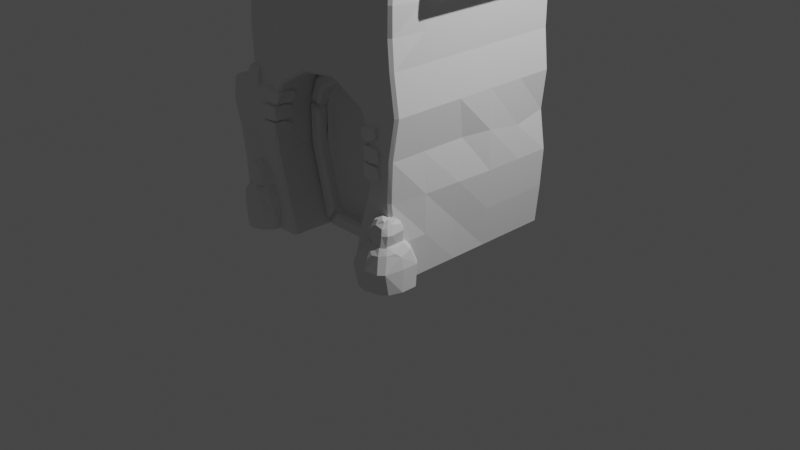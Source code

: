 # Source: castle.blend  (saved by Blender 4.0.36; exported with 4.5.12 LTS)
import bpy
from mathutils import Matrix  # noqa: F401  (used for matrix-valued properties, if any)

bpy.ops.wm.read_factory_settings(use_empty=True)
scene = bpy.context.scene
scene.name = 'Scene'

# ---- collections
col_model = bpy.data.collections.new('model'); scene.collection.children.link(col_model)
col_collection = bpy.data.collections.new('Collection'); scene.collection.children.link(col_collection)

# ---- materials (node trees are filled in below, after node groups)
mat_material = bpy.data.materials.new('Material')
mat_material.alpha_threshold = 0.0
mat_material.use_transparent_shadow = False
mat_material.roughness = 0.5
mat_material.line_color = (0.0, 0.0, 0.0, 1.0)

# ---- material node trees
mat_material.use_nodes = True; mat_material.node_tree.nodes.clear()
_N = mat_material.node_tree.nodes; _L = mat_material.node_tree.links
n0 = _N.new('ShaderNodeOutputMaterial'); n0.name = 'Material Output'; n0.location = (300, 300)
n1 = _N.new('ShaderNodeBsdfPrincipled'); n1.name = 'Principled BSDF'; n1.location = (10, 300)
n1.distribution = 'GGX'
n1.subsurface_method = 'RANDOM_WALK_SKIN'
n1.inputs[3].default_value = 1.45
n1.inputs[27].default_value = (0.0, 0.0, 0.0, 1.0)
n1.inputs[28].default_value = 1.0
_L.new(n1.outputs[0], n0.inputs[0])
n0.is_active_output = True

# ---- world
world_world = bpy.data.worlds.new('World'); scene.world = world_world
world_world.use_nodes = True; world_world.node_tree.nodes.clear()
_N = world_world.node_tree.nodes; _L = world_world.node_tree.links
n0 = _N.new('ShaderNodeOutputWorld'); n0.name = 'World Output'; n0.location = (300, 300)
n1 = _N.new('ShaderNodeBackground'); n1.name = 'Background'; n1.location = (10, 300)
n1.inputs[0].default_value = (0.05088, 0.05088, 0.05088, 1.0)
_L.new(n1.outputs[0], n0.inputs[0])
n0.is_active_output = True
world_world.color = (0.05088, 0.05088, 0.05088)
world_world.use_sun_shadow = False
world_world.sun_shadow_jitter_overblur = 0.0

# ---- cameras
cam_camera = bpy.data.cameras.new('Camera')
cam_camera.clip_end = 100.0
cam_camera.ortho_scale = 7.314

# ---- lights
light_light = bpy.data.lights.new('Light', 'POINT')
light_light.transmission_factor = 0.0
light_light.use_soft_falloff = False
light_light.energy = 1000.0
light_light.shadow_soft_size = 0.1
light_light.shadow_maximum_resolution = 0.006
light_light.use_absolute_resolution = True

# ---- meshes
me_cube = bpy.data.meshes.new('Cube')
me_cube.from_pydata([(1.399, 1.0, 2.0), (1.406, 1.0, 0.0), (1.399, -0.9825, 2.0), (1.406, -0.9996, 0.0), (-0.5566, 1.0, 2.0), (-0.5724, 1.0, 0.0), (-0.5302, -0.9996, 2.0), (-0.5496, -0.9996, 0.0), (-0.5724, -0.5996, 0.0), (1.043, 1.0, 0.0), (0.6434, 1.0, 0.0), (0.2434, 1.0, 0.0), (-0.1566, 1.0, 0.0), (1.443, 1.0, 1.6), (1.399, 1.0, 1.2), (1.465, 1.0, 0.8), (1.443, 1.0, 0.4), (-0.5566, -0.9996, 0.4), (-0.4743, -0.9996, 0.8), (-0.5434, -0.9996, 1.2), (-0.506, -0.9996, 1.6), (1.443, -0.9691, 1.6), (1.399, -0.9996, 1.2), (1.379, -0.9996, 0.8), (1.431, -0.9996, 0.4), (-0.506, 1.0, 1.56), (-0.5566, 1.0, 1.157), (-0.506, 1.0, 0.8), (-0.5566, 1.0, 0.4), (1.043, -0.9996, 2.0), (0.6434, -0.9996, 2.0), (0.2434, -0.9996, 2.0), (-0.1566, -0.9996, 2.0), (1.399, 0.6004, 2.0), (1.399, 0.2004, 2.0), (1.399, -0.1996, 2.0), (1.399, -0.5996, 2.0), (0.01431, -0.9996, 0.0), (0.8763, -0.9996, 0.0), (-0.5566, -0.5996, 2.0), (-0.5566, -0.1996, 2.0), (-0.5566, 0.2004, 2.0), (-0.5566, 0.6004, 2.0), (-0.1566, 1.0, 2.0), (0.2434, 1.0, 2.0), (0.6434, 1.0, 2.0), (1.043, 1.0, 2.0), (1.406, -0.5996, 0.0), (1.406, -0.1996, 0.0), (1.406, 0.2004, 0.0), (1.406, 0.6004, 0.0), (-0.1566, 1.0, 0.4), (0.2434, 1.0, 0.4), (0.6434, 1.0, 0.4), (1.043, 1.0, 0.4), (-0.1566, 1.0, 0.8), (0.2434, 1.0, 0.8), (0.6434, 1.0, 0.8), (1.043, 1.0, 0.8), (-0.1566, 1.0, 1.2), (0.2434, 1.0, 1.2), (0.6434, 1.0, 1.2), (1.043, 1.0, 1.2), (-0.1566, 1.0, 1.6), (0.2434, 1.0, 1.6), (0.6434, 1.0, 1.6), (1.043, 1.0, 1.6), (1.443, 0.6004, 0.4), (1.443, 0.2004, 0.4), (1.411, -0.1996, 0.4), (1.427, -0.5996, 0.4), (1.465, 0.6004, 0.8), (1.465, 0.2004, 0.8), (1.449, -0.1996, 0.8), (1.428, -0.5996, 0.8), (1.434, 0.6004, 1.137), (1.452, 0.2004, 1.2), (1.399, -0.1174, 1.2), (1.399, -0.5996, 1.2), (1.443, 0.6004, 1.6), (1.443, 0.2004, 1.6), (1.443, -0.1996, 1.6), (1.443, -0.5996, 1.6), (-0.5566, -0.5996, 0.4), (-0.5178, -0.5996, 0.8), (-0.5566, -0.5996, 1.157), (-0.506, -0.5996, 1.56), (-0.506, -0.1996, 1.56), (-0.506, 0.2004, 1.56), (-0.506, 0.6004, 1.56), (0.9727, -0.9996, 0.457), (0.6434, -0.7608, 1.775), (1.013, -0.7608, 1.579), (-0.1036, -0.9996, 0.4418), (1.101, -0.9996, 0.8608), (1.13, -0.7608, 1.223), (0.2434, -0.7608, 1.729), (-0.2044, -0.9996, 0.8266), (1.13, -0.9996, 1.223), (-0.1034, -0.7608, 1.524), (-0.2074, -0.9996, 1.253), (1.013, -0.9996, 1.579), (0.6434, -0.9996, 1.775), (0.2434, -0.9996, 1.729), (-0.1034, -0.9996, 1.524), (0.01431, -0.5219, 0.0), (0.2434, -0.5219, 0.0), (0.6434, -0.5219, 0.0), (0.8763, -0.5219, 0.0), (0.9727, -0.5219, 0.457), (-0.1036, -0.5219, 0.4418), (0.9404, -0.5219, 0.884), (-0.04219, -0.5219, 0.8437), (1.13, -0.5219, 1.223), (-0.2074, -0.5219, 1.253), (0.8777, -0.5219, 1.45), (0.6081, -0.5219, 1.593), (0.2958, -0.5219, 1.558), (0.02912, -0.5219, 1.4), (0.9727, -0.7608, 0.457), (1.101, -0.7608, 0.8608), (-0.2074, -0.7608, 1.253), (-0.2044, -0.7608, 0.8266), (-0.1036, -0.7608, 0.4418), (0.01431, -0.7608, 0.0), (0.8763, -0.7608, 0.0), (0.2543, -0.5219, 0.172), (0.1354, -0.5219, 0.172), (0.6329, -0.5219, 0.172), (1.013, -0.5219, 1.579), (0.7499, -0.5219, 0.172), (0.6434, -0.5219, 1.775), (0.2434, -0.5219, 1.729), (-0.1034, -0.5219, 1.524), (0.8211, -0.5219, 0.5096), (0.04912, -0.5219, 0.4952), (1.101, -0.5219, 0.8608), (-0.2044, -0.5219, 0.8266), (0.9646, -0.5219, 1.186), (-0.04478, -0.5219, 1.207), (-0.08331, -0.6019, 0.4277), (0.01702, -0.6019, 0.04465), (-0.1819, -0.6019, 0.8179), (-0.1871, -0.6019, 1.223), (0.03434, -0.6019, 0.4802), (0.1147, -0.6019, 0.1793), (-0.06035, -0.6019, 0.8342), (-0.0617, -0.6019, 1.189), (0.6117, -0.6019, 1.75), (0.2443, -0.6019, 1.707), (-0.08768, -0.6019, 1.506), (-0.1745, -0.6019, 1.276), (0.5882, -0.6019, 1.615), (0.2877, -0.6019, 1.583), (-0.000627, -0.6019, 1.41), (-0.05474, -0.6019, 1.241), (0.9974, -0.5996, 1.568), (0.6565, -0.5996, 1.753), (1.103, -0.5996, 1.248), (0.8913, -0.5996, 1.467), (0.6316, -0.5996, 1.61), (0.9761, -0.5996, 1.21), (0.9526, -0.6019, 0.4603), (0.8719, -0.6019, 0.06088), (1.086, -0.6019, 0.8785), (1.111, -0.6019, 1.198), (0.8422, -0.6019, 0.4956), (0.7745, -0.6019, 0.1905), (0.9589, -0.6019, 0.8891), (0.9837, -0.6019, 1.171), (0.1539, -0.6019, 0.1594), (0.2575, -0.6019, 0.1594), (0.6355, -0.6019, 0.1594), (0.7315, -0.6019, 0.1594), (0.05476, -0.6019, 0.01255), (0.2554, -0.6019, 0.01255), (0.6359, -0.6019, 0.01255), (0.8349, -0.6019, 0.01255), (0.1354, -0.4675, 0.172), (0.2543, -0.4675, 0.172), (0.6329, -0.4675, 0.172), (0.7499, -0.4675, 0.172), (0.8211, -0.4675, 0.5096), (0.6329, -0.4675, 0.423), (0.2543, -0.4675, 0.423), (0.04912, -0.4675, 0.4952), (0.9404, -0.4675, 0.884), (0.6329, -0.4675, 0.8017), (0.2543, -0.4675, 0.8017), (-0.04219, -0.4675, 0.8437), (0.9646, -0.4675, 1.186), (0.6329, -0.4675, 1.18), (0.2543, -0.4675, 1.18), (-0.04478, -0.4675, 1.207), (0.6081, -0.4675, 1.593), (0.2958, -0.4675, 1.558), (0.8777, -0.4675, 1.45), (0.02912, -0.4675, 1.4), (1.399, 1.0, 4.024), (1.364, -0.9996, 4.024), (-0.5566, 1.0, 4.024), (-0.5302, -0.9996, 4.024), (1.043, -0.9996, 4.024), (0.6434, -0.9996, 4.024), (0.2434, -0.9996, 4.024), (-0.1566, -0.9996, 4.024), (1.399, 0.6004, 4.024), (1.399, 0.2004, 4.024), (1.399, -0.1996, 4.024), (1.399, -0.5996, 4.024), (-0.5566, -0.5996, 4.024), (-0.5566, -0.1996, 4.024), (-0.5566, 0.2004, 4.024), (-0.5566, 0.6004, 4.024), (-0.1566, 1.0, 4.024), (0.2434, 1.0, 4.024), (0.6434, 1.0, 4.024), (1.043, 1.0, 4.024), (1.399, 0.113, 5.756), (1.399, -0.1123, 5.756), (-0.5566, 0.113, 5.756), (-0.5302, -0.1123, 5.756), (1.043, -0.1157, 5.756), (0.6434, -0.1157, 5.756), (0.2434, -0.1157, 5.756), (-0.1566, -0.1157, 5.756), (1.399, 0.06793, 5.756), (1.399, 0.0229, 5.756), (1.399, -0.02219, 5.756), (1.399, -0.06722, 5.756), (-0.5566, -0.06722, 5.756), (-0.5566, -0.02219, 5.756), (-0.5566, 0.0229, 5.756), (-0.5566, 0.06793, 5.756), (-0.1566, 0.1164, 5.756), (0.2434, 0.1164, 5.756), (0.6434, 0.1164, 5.756), (1.043, 0.1164, 5.756), (1.043, 0.07159, 5.756), (1.043, 0.02435, 5.756), (1.043, -0.02365, 5.756), (1.043, -0.07089, 5.756), (0.6434, 0.07159, 5.756), (0.6434, 0.02435, 5.756), (0.6434, -0.02365, 5.756), (0.6434, -0.07089, 5.756), (0.2434, 0.07159, 5.756), (0.2434, 0.02435, 5.756), (0.2434, -0.02365, 5.756), (0.2434, -0.07089, 5.756), (-0.1566, 0.07159, 5.756), (-0.1566, 0.02435, 5.756), (-0.1566, -0.02365, 5.756), (-0.1566, -0.07089, 5.756), (-0.1566, 0.2058, 5.427), (-0.1566, 0.3294, 5.107), (-0.1566, 0.4471, 4.799), (-0.1566, 0.5997, 4.507), (-0.1566, 0.7698, 4.252), (-0.5566, 0.7698, 4.252), (-0.5566, 0.5997, 4.507), (-0.5566, 0.4445, 4.799), (-0.5566, 0.3294, 5.108), (-0.5566, 0.2051, 5.427), (1.399, 0.1233, 5.427), (1.399, 0.1978, 5.106), (1.399, 0.2663, 4.795), (1.399, 0.3493, 4.498), (1.399, 0.4604, 4.227), (-0.5566, 0.1233, 5.427), (-0.5566, 0.1978, 5.106), (-0.5566, 0.2663, 4.795), (-0.5566, 0.3493, 4.498), (-0.5566, 0.4604, 4.227), (-0.1566, -0.2051, 5.427), (-0.1566, -0.3287, 5.107), (-0.1566, -0.4464, 4.799), (-0.1566, -0.599, 4.507), (-0.1566, -0.7691, 4.252), (-0.5566, 0.04131, 5.427), (-0.5566, 0.06615, 5.106), (-0.5566, 0.08875, 4.794), (-0.5566, 0.1168, 4.495), (-0.5566, 0.1533, 4.219), (0.2434, -0.2051, 5.427), (0.2434, -0.3287, 5.107), (0.2434, -0.4464, 4.799), (0.2434, -0.599, 4.507), (0.2434, -0.7691, 4.252), (-0.5566, -0.04061, 5.427), (-0.5566, -0.06545, 5.106), (-0.5566, -0.08804, 4.794), (-0.5566, -0.1161, 4.495), (-0.5566, -0.1526, 4.219), (0.6434, -0.2051, 5.427), (0.6434, -0.3287, 5.107), (0.6434, -0.4464, 4.799), (0.6434, -0.599, 4.507), (0.6434, -0.7691, 4.252), (-0.5566, -0.1226, 5.427), (-0.5566, -0.1971, 5.106), (-0.5566, -0.2656, 4.795), (-0.5566, -0.3486, 4.498), (-0.5566, -0.4597, 4.227), (-0.5302, -0.7691, 4.252), (-0.5302, -0.599, 4.507), (-0.5025, -0.4438, 4.799), (-0.5302, -0.3287, 5.108), (-0.5025, -0.2045, 5.427), (1.043, -0.2051, 5.427), (1.043, -0.3287, 5.107), (1.043, -0.4464, 4.799), (1.043, -0.599, 4.507), (1.043, -0.7691, 4.252), (1.399, -0.7691, 4.252), (1.399, -0.599, 4.507), (1.399, -0.4438, 4.799), (1.399, -0.3287, 5.108), (1.399, -0.2044, 5.427), (1.399, -0.1226, 5.427), (1.399, -0.1971, 5.106), (1.399, -0.2656, 4.795), (1.399, -0.3486, 4.498), (1.399, -0.4597, 4.227), (0.6434, 0.2058, 5.427), (0.6434, 0.3294, 5.107), (0.6434, 0.4471, 4.799), (0.6434, 0.5997, 4.507), (0.6434, 0.7698, 4.252), (0.2434, 0.7698, 4.252), (0.2434, 0.5997, 4.507), (0.2434, 0.4471, 4.799), (0.2434, 0.3294, 5.107), (0.2434, 0.2058, 5.427), (1.399, 0.2051, 5.427), (1.399, 0.3294, 5.108), (1.399, 0.4445, 4.799), (1.399, 0.5997, 4.507), (1.399, 0.7698, 4.252), (1.043, 0.7698, 4.252), (1.043, 0.5997, 4.507), (1.043, 0.4471, 4.799), (1.043, 0.3294, 5.107), (1.043, 0.2058, 5.427), (1.399, -0.04061, 5.427), (1.399, -0.06545, 5.106), (1.399, -0.08804, 4.794), (1.399, -0.1161, 4.495), (1.399, -0.1526, 4.219), (1.399, 0.1533, 4.219), (1.399, 0.1168, 4.495), (1.399, 0.08875, 4.794), (1.399, 0.06615, 5.106), (1.399, 0.04131, 5.427), (1.399, 0.6004, 2.567), (1.399, 1.0, 2.567), (-0.5566, 0.2004, 2.567), (-0.5566, 1.0, 2.567), (-0.5566, 0.6004, 2.567), (-0.5566, -0.1996, 2.567), (0.2434, -0.9996, 2.567), (-0.5566, -0.5996, 2.567), (1.043, 1.0, 2.567), (0.6434, -0.9996, 2.567), (0.6434, 1.0, 2.567), (1.043, -0.9996, 2.567), (1.399, -0.9996, 2.567), (1.399, -0.5996, 2.567), (-0.5302, -0.9996, 2.567), (-0.1566, -0.9996, 2.567), (0.2434, 1.0, 2.567), (-0.1566, 1.0, 2.567), (1.399, -0.1996, 2.567), (1.399, 0.2004, 2.567), (1.581, 0.2004, 2.567), (1.879, 0.2004, 3.569), (1.879, 0.6004, 3.569), (1.879, -0.1996, 3.569), (1.879, -0.5996, 3.569), (1.581, 0.6004, 2.567), (1.581, -0.5996, 2.567), (1.581, -0.1996, 2.567), (-1.322, 1.0, 0.3125), (-1.299, 1.0, 0.0), (-1.299, 0.6004, 0.0), (-1.299, 0.2004, 0.0), (-1.299, -0.1996, 0.0), (-1.299, -0.5996, 0.0), (-1.426, 1.0, 1.208), (-1.455, 1.0, 0.928), (-1.365, 1.0, 0.6396), (-1.322, 0.6004, 0.3125), (-1.322, -0.5996, 0.3125), (-1.322, -0.1996, 0.3125), (-1.322, 0.2004, 0.3125), (-1.365, 0.6004, 0.6396), (-1.371, -0.5996, 0.6396), (-1.365, -0.1996, 0.6396), (-1.365, 0.2004, 0.6396), (-1.455, 0.6004, 0.928), (-1.461, -0.5996, 0.928), (-1.455, -0.1996, 0.928), (-1.455, 0.2004, 0.928), (-1.426, 0.6004, 1.208), (-1.427, -0.5996, 1.208), (-1.426, -0.1996, 1.208), (-1.426, 0.2004, 1.208), (-0.7447, -0.5996, 0.0), (-0.9213, -0.5996, 0.0), (-1.124, -0.5996, 0.0), (-0.7331, 0.2004, 1.45), (-0.9603, 0.2004, 1.362), (-1.188, 0.2004, 1.288), (-1.198, -0.5996, 0.9609), (-0.984, -0.5996, 1.007), (-0.7703, -0.5996, 1.073), (-1.188, -0.5996, 1.288), (-0.9606, -0.5996, 1.362), (-0.7333, -0.5996, 1.45), (-0.7331, -0.1996, 1.45), (-0.9603, -0.1996, 1.362), (-1.188, -0.1996, 1.288), (-1.103, -0.5996, 0.3136), (-0.892, -0.5996, 0.3424), (-0.7232, -0.5996, 0.3712), (-0.7407, -0.5996, 0.7495), (-0.9197, -0.5996, 0.699), (-1.145, -0.5996, 0.6485), (-1.102, 1.0, 0.3136), (-0.8919, 1.0, 0.3424), (-0.7231, 1.0, 0.3712), (-1.124, 1.0, 0.0), (-0.9213, 1.0, 0.0), (-0.7447, 1.0, 0.0), (-0.7302, 1.0, 0.7495), (-0.9105, 1.0, 0.699), (-1.137, 1.0, 0.6485), (-1.188, 0.6004, 1.288), (-0.9603, 0.6004, 1.362), (-0.7331, 0.6004, 1.45), (-1.188, 1.0, 1.288), (-0.9603, 1.0, 1.362), (-0.7331, 1.0, 1.45), (-0.7688, 1.0, 1.073), (-0.9811, 1.0, 1.007), (-1.193, 1.0, 0.9604), (-0.5566, 0.6004, 2.932), (-0.5566, 0.6004, 3.296), (-0.5566, 0.6004, 3.66), (1.399, -0.9691, 2.932), (1.374, -0.9996, 3.296), (1.399, -0.9691, 3.66), (-0.1566, -0.9996, 2.932), (-0.1566, -0.9996, 3.296), (-0.1566, -0.9996, 3.66), (-0.1566, 1.0, 2.932), (-0.1566, 1.0, 3.296), (-0.1566, 1.0, 3.66), (1.399, 0.6004, 3.66), (1.399, 0.6004, 3.296), (1.399, 0.6004, 2.932), (1.399, 1.0, 3.66), (1.399, 1.0, 3.296), (1.399, 1.0, 2.932), (-0.5566, 0.2004, 3.66), (-0.5566, 0.2004, 3.296), (-0.5566, 0.2004, 2.932), (-0.5566, 1.0, 3.66), (-0.5566, 1.0, 3.296), (-0.5566, 1.0, 2.932), (-0.5566, -0.1996, 3.66), (-0.5566, -0.1996, 3.296), (-0.5566, -0.1996, 2.932), (0.2434, -0.9996, 3.66), (0.2434, -0.9996, 3.296), (0.2434, -0.9996, 2.932), (-0.5566, -0.5996, 3.66), (-0.5566, -0.5996, 3.296), (-0.5566, -0.5996, 2.932), (1.043, 1.0, 3.66), (1.043, 1.0, 3.296), (1.043, 1.0, 2.932), (0.6434, -0.9996, 3.66), (0.6434, -0.9996, 3.296), (0.6434, -0.9996, 2.932), (0.6434, 1.0, 3.66), (0.6434, 1.0, 3.296), (0.6434, 1.0, 2.932), (1.043, -0.9996, 3.66), (1.043, -0.9996, 3.296), (1.043, -0.9996, 2.932), (1.399, -0.5996, 3.66), (1.399, -0.5996, 3.296), (1.399, -0.5996, 2.932), (-0.5025, -0.9996, 3.66), (-0.5302, -0.9996, 3.296), (-0.5109, -0.9996, 2.985), (0.2434, 1.0, 3.66), (0.2434, 1.0, 3.296), (0.2434, 1.0, 2.932), (1.656, 0.2004, 2.818), (1.73, 0.2004, 3.068), (1.805, 0.2004, 3.318), (1.805, 0.5835, 3.318), (1.73, 0.5669, 3.068), (1.656, 0.6271, 2.818), (1.805, -0.5647, 3.318), (1.73, -0.576, 3.068), (1.656, -0.5405, 2.818), (1.805, -0.1996, 3.318), (1.73, -0.1996, 3.068), (1.656, -0.1996, 2.818), (1.399, 0.6004, 2.284), (1.399, 1.0, 2.284), (-0.5566, 0.2004, 2.284), (-0.5566, 1.0, 2.284), (-0.5566, -0.1996, 2.284), (0.2434, -0.9996, 2.284), (-0.5566, -0.5996, 2.284), (1.043, 1.0, 2.284), (0.6434, -0.9996, 2.284), (0.6434, 1.0, 2.284), (1.043, -0.9996, 2.284), (1.399, -0.5996, 2.284), (-0.5109, -0.9996, 2.284), (0.2434, 1.0, 2.284), (1.399, -0.1996, 2.284), (-0.5566, 0.6004, 2.284), (1.373, -0.9779, 2.284), (-0.1566, -0.9996, 2.284), (-0.1566, 1.0, 2.284), (1.399, 0.2004, 2.284), (1.479, 0.2004, 2.567), (1.479, 0.6004, 2.567), (1.479, -0.1996, 2.567), (1.479, -0.5996, 2.567), (1.611, -0.5996, 3.754), (1.611, -0.1996, 3.754), (1.611, 0.2004, 3.754), (1.611, 0.6004, 3.754), (1.512, 0.6121, 2.881), (1.545, 0.5856, 3.195), (1.578, 0.5929, 3.509), (1.578, -0.5842, 3.509), (1.545, -0.5892, 3.195), (1.512, -0.5736, 2.881)], [], [(104, 32, 6, 20), (89, 42, 4, 25), (82, 36, 2, 21), (66, 46, 0, 13), (9, 54, 16, 1), (54, 58, 15, 16), (58, 62, 14, 15), (62, 66, 13, 14), (5, 28, 51, 12), (12, 51, 52, 11), (11, 52, 53, 10), (10, 53, 54, 9), (28, 27, 55, 51), (51, 55, 56, 52), (52, 56, 57, 53), (53, 57, 58, 54), (27, 26, 59, 55), (55, 59, 60, 56), (56, 60, 61, 57), (57, 61, 62, 58), (26, 25, 63, 59), (59, 63, 64, 60), (60, 64, 65, 61), (61, 65, 66, 62), (25, 4, 43, 63), (63, 43, 44, 64), (64, 44, 45, 65), (65, 45, 46, 66), (47, 70, 24, 3), (70, 74, 23, 24), (74, 78, 22, 23), (78, 82, 21, 22), (1, 16, 67, 50), (50, 67, 68, 49), (49, 68, 69, 48), (48, 69, 70, 47), (16, 15, 71, 67), (67, 71, 72, 68), (68, 72, 73, 69), (69, 73, 74, 70), (15, 14, 75, 71), (71, 75, 76, 72), (72, 76, 77, 73), (73, 77, 78, 74), (14, 13, 79, 75), (75, 79, 80, 76), (76, 80, 81, 77), (77, 81, 82, 78), (13, 0, 33, 79), (79, 33, 34, 80), (80, 34, 35, 81), (81, 35, 36, 82), (427, 413, 400, 396), (409, 422, 392, 387), (412, 437, 403, 406), (7, 17, 83, 8), (421, 412, 406, 405), (413, 416, 404, 400), (17, 18, 84, 83), (416, 421, 405, 404), (422, 427, 396, 392), (18, 19, 85, 84), (436, 428, 382, 390), (428, 431, 383, 382), (19, 20, 86, 85), (445, 436, 390, 389), (437, 440, 388, 403), (440, 445, 389, 388), (20, 6, 39, 86), (86, 39, 40, 87), (87, 40, 41, 88), (88, 41, 42, 89), (37, 93, 17, 7), (93, 97, 18, 17), (97, 100, 19, 18), (100, 104, 20, 19), (3, 24, 90, 38), (99, 121, 114, 133), (125, 119, 109, 108), (24, 23, 94, 90), (122, 123, 110, 137), (96, 99, 133, 132), (91, 96, 132, 131), (23, 22, 98, 94), (95, 92, 129, 113), (92, 91, 131, 129), (119, 120, 136, 109), (22, 21, 101, 98), (121, 122, 137, 114), (123, 124, 105, 110), (21, 2, 29, 101), (101, 29, 30, 102), (102, 30, 31, 103), (103, 31, 32, 104), (457, 467, 200, 214), (537, 536, 378, 377), (448, 464, 212, 213), (458, 461, 198, 206), (461, 479, 217, 198), (464, 470, 211, 212), (454, 473, 204, 205), (467, 448, 213, 200), (470, 476, 210, 211), (473, 482, 203, 204), (476, 494, 201, 210), (479, 485, 216, 217), (482, 488, 202, 203), (451, 491, 209, 199), (485, 497, 215, 216), (488, 451, 199, 202), (535, 534, 381, 380), (494, 454, 205, 201), (497, 457, 214, 215), (532, 533, 379, 374), (117, 118, 197, 195), (138, 115, 196, 190), (116, 117, 195, 194), (139, 112, 189, 193), (115, 116, 194, 196), (111, 138, 190, 186), (128, 130, 181, 180), (112, 135, 185, 189), (126, 128, 180, 179), (134, 111, 186, 182), (127, 126, 179, 178), (135, 127, 178, 185), (120, 95, 113, 136), (94, 98, 95, 120), (93, 37, 124, 123), (100, 97, 122, 121), (90, 94, 120, 119), (101, 102, 91, 92), (98, 101, 92, 95), (102, 103, 96, 91), (103, 104, 99, 96), (97, 93, 123, 122), (38, 90, 119, 125), (104, 100, 121, 99), (106, 107, 176, 175), (126, 127, 170, 171), (130, 128, 172, 173), (116, 115, 159, 160), (139, 118, 154, 155), (117, 116, 152, 153), (134, 130, 167, 166), (105, 127, 145, 141), (130, 108, 163, 167), (110, 105, 141, 140), (111, 134, 166, 168), (137, 110, 140, 142), (131, 116, 160, 157), (132, 133, 150, 149), (145, 144, 140, 141), (144, 146, 142, 140), (146, 147, 143, 142), (112, 139, 147, 146), (135, 112, 146, 144), (114, 137, 142, 143), (127, 135, 144, 145), (139, 114, 143, 147), (153, 152, 148, 149), (154, 153, 149, 150), (155, 154, 150, 151), (133, 114, 151, 150), (116, 131, 148, 152), (114, 139, 155, 151), (118, 117, 153, 154), (131, 132, 149, 148), (160, 159, 156, 157), (159, 161, 158, 156), (115, 138, 161, 159), (113, 129, 156, 158), (138, 113, 158, 161), (129, 131, 157, 156), (166, 167, 163, 162), (168, 166, 162, 164), (169, 168, 164, 165), (113, 138, 169, 165), (136, 113, 165, 164), (109, 136, 164, 162), (108, 109, 162, 163), (138, 111, 168, 169), (171, 170, 174, 175), (172, 171, 175, 176), (173, 172, 176, 177), (108, 130, 173, 177), (127, 105, 174, 170), (128, 126, 171, 172), (107, 108, 177, 176), (105, 106, 175, 174), (181, 182, 183, 180), (180, 183, 184, 179), (179, 184, 185, 178), (182, 186, 187, 183), (183, 187, 188, 184), (184, 188, 189, 185), (186, 190, 191, 187), (187, 191, 192, 188), (188, 192, 193, 189), (190, 196, 194, 191), (191, 194, 195, 192), (192, 195, 197, 193), (118, 139, 193, 197), (130, 134, 182, 181), (333, 254, 234, 235), (263, 269, 233, 220), (353, 264, 226, 227), (254, 263, 220, 234), (318, 319, 229, 219), (264, 334, 218, 226), (269, 279, 232, 233), (308, 274, 225, 221), (274, 284, 224, 225), (279, 289, 231, 232), (284, 294, 223, 224), (289, 299, 230, 231), (294, 309, 222, 223), (299, 308, 221, 230), (343, 324, 236, 237), (309, 318, 219, 222), (319, 344, 228, 229), (324, 333, 235, 236), (334, 343, 237, 218), (344, 353, 227, 228), (253, 230, 221, 225), (229, 241, 222, 219), (241, 245, 223, 222), (245, 249, 224, 223), (249, 253, 225, 224), (218, 237, 238, 226), (226, 238, 239, 227), (227, 239, 240, 228), (228, 240, 241, 229), (237, 236, 242, 238), (238, 242, 243, 239), (239, 243, 244, 240), (240, 244, 245, 241), (236, 235, 246, 242), (242, 246, 247, 243), (243, 247, 248, 244), (244, 248, 249, 245), (235, 234, 250, 246), (246, 250, 251, 247), (247, 251, 252, 248), (248, 252, 253, 249), (234, 220, 233, 250), (250, 233, 232, 251), (251, 232, 231, 252), (252, 231, 230, 253), (208, 207, 349, 348), (348, 349, 350, 347), (347, 350, 351, 346), (346, 351, 352, 345), (345, 352, 353, 344), (198, 217, 339, 338), (338, 339, 340, 337), (337, 340, 341, 336), (336, 341, 342, 335), (335, 342, 343, 334), (216, 215, 329, 328), (328, 329, 330, 327), (327, 330, 331, 326), (326, 331, 332, 325), (325, 332, 333, 324), (209, 208, 348, 323), (323, 348, 347, 322), (322, 347, 346, 321), (321, 346, 345, 320), (320, 345, 344, 319), (202, 199, 314, 313), (313, 314, 315, 312), (312, 315, 316, 311), (311, 316, 317, 310), (310, 317, 318, 309), (217, 216, 328, 339), (339, 328, 327, 340), (340, 327, 326, 341), (341, 326, 325, 342), (342, 325, 324, 343), (210, 201, 304, 303), (303, 304, 305, 302), (302, 305, 306, 301), (301, 306, 307, 300), (300, 307, 308, 299), (203, 202, 313, 298), (298, 313, 312, 297), (297, 312, 311, 296), (296, 311, 310, 295), (295, 310, 309, 294), (211, 210, 303, 293), (293, 303, 302, 292), (292, 302, 301, 291), (291, 301, 300, 290), (290, 300, 299, 289), (204, 203, 298, 288), (288, 298, 297, 287), (287, 297, 296, 286), (286, 296, 295, 285), (285, 295, 294, 284), (212, 211, 293, 283), (283, 293, 292, 282), (282, 292, 291, 281), (281, 291, 290, 280), (280, 290, 289, 279), (205, 204, 288, 278), (278, 288, 287, 277), (277, 287, 286, 276), (276, 286, 285, 275), (275, 285, 284, 274), (201, 205, 278, 304), (304, 278, 277, 305), (305, 277, 276, 306), (306, 276, 275, 307), (307, 275, 274, 308), (213, 212, 283, 273), (273, 283, 282, 272), (272, 282, 281, 271), (271, 281, 280, 270), (270, 280, 279, 269), (206, 198, 338, 268), (268, 338, 337, 267), (267, 337, 336, 266), (266, 336, 335, 265), (265, 335, 334, 264), (199, 209, 323, 314), (314, 323, 322, 315), (315, 322, 321, 316), (316, 321, 320, 317), (317, 320, 319, 318), (214, 200, 259, 258), (258, 259, 260, 257), (257, 260, 261, 256), (256, 261, 262, 255), (255, 262, 263, 254), (207, 206, 268, 349), (349, 268, 267, 350), (350, 267, 266, 351), (351, 266, 265, 352), (352, 265, 264, 353), (200, 213, 273, 259), (259, 273, 272, 260), (260, 272, 271, 261), (261, 271, 270, 262), (262, 270, 269, 263), (215, 214, 258, 329), (329, 258, 257, 330), (330, 257, 256, 331), (331, 256, 255, 332), (332, 255, 254, 333), (526, 531, 373, 372), (525, 530, 371, 370), (524, 529, 369, 368), (523, 526, 372, 367), (522, 528, 366, 365), (521, 525, 370, 364), (528, 523, 367, 366), (520, 522, 365, 363), (519, 521, 364, 362), (518, 524, 368, 361), (517, 520, 363, 360), (516, 518, 361, 359), (515, 527, 358, 357), (529, 517, 360, 369), (514, 516, 359, 356), (513, 519, 362, 355), (512, 513, 355, 354), (527, 514, 356, 358), (531, 512, 354, 373), (530, 515, 357, 371), (502, 503, 376, 375), (506, 509, 377, 378), (509, 502, 375, 377), (539, 538, 375, 376), (545, 535, 380, 508), (542, 539, 376, 503), (534, 532, 374, 381), (538, 537, 377, 375), (384, 391, 382, 383), (391, 395, 390, 382), (395, 399, 389, 390), (399, 403, 388, 389), (387, 392, 393, 386), (386, 393, 394, 385), (385, 394, 391, 384), (392, 396, 397, 393), (393, 397, 398, 394), (394, 398, 395, 391), (396, 400, 401, 397), (397, 401, 402, 398), (398, 402, 399, 395), (400, 404, 405, 401), (401, 405, 406, 402), (402, 406, 403, 399), (25, 26, 443, 442), (442, 443, 444, 441), (441, 444, 445, 440), (89, 25, 442, 439), (439, 442, 441, 438), (438, 441, 440, 437), (26, 27, 434, 443), (443, 434, 435, 444), (444, 435, 436, 445), (28, 5, 433, 430), (430, 433, 432, 429), (429, 432, 431, 428), (27, 28, 430, 434), (434, 430, 429, 435), (435, 429, 428, 436), (83, 84, 425, 424), (424, 425, 426, 423), (423, 426, 427, 422), (86, 87, 419, 418), (418, 419, 420, 417), (417, 420, 421, 416), (85, 86, 418, 415), (415, 418, 417, 414), (414, 417, 416, 413), (87, 88, 410, 419), (419, 410, 411, 420), (420, 411, 412, 421), (88, 89, 439, 410), (410, 439, 438, 411), (411, 438, 437, 412), (8, 83, 424, 407), (407, 424, 423, 408), (408, 423, 422, 409), (84, 85, 415, 425), (425, 415, 414, 426), (426, 414, 413, 427), (533, 540, 505, 379), (540, 541, 504, 505), (541, 542, 503, 504), (536, 543, 506, 378), (543, 544, 507, 506), (544, 545, 508, 507), (381, 374, 500, 511), (511, 500, 501, 510), (510, 501, 502, 509), (380, 381, 511, 508), (508, 511, 510, 507), (507, 510, 509, 506), (374, 379, 505, 500), (500, 505, 504, 501), (501, 504, 503, 502), (370, 371, 455, 499), (499, 455, 456, 498), (498, 456, 457, 497), (368, 369, 452, 496), (496, 452, 453, 495), (495, 453, 454, 494), (365, 366, 449, 490), (490, 449, 450, 489), (489, 450, 451, 488), (364, 370, 499, 487), (487, 499, 498, 486), (486, 498, 497, 485), (366, 367, 493, 449), (449, 493, 492, 450), (450, 492, 491, 451), (363, 365, 490, 484), (484, 490, 489, 483), (483, 489, 488, 482), (362, 364, 487, 481), (481, 487, 486, 480), (480, 486, 485, 479), (361, 368, 496, 478), (478, 496, 495, 477), (477, 495, 494, 476), (360, 363, 484, 475), (475, 484, 483, 474), (474, 483, 482, 473), (359, 361, 478, 472), (472, 478, 477, 471), (471, 477, 476, 470), (357, 358, 446, 469), (469, 446, 447, 468), (468, 447, 448, 467), (369, 360, 475, 452), (452, 475, 474, 453), (453, 474, 473, 454), (356, 359, 472, 466), (466, 472, 471, 465), (465, 471, 470, 464), (355, 362, 481, 463), (463, 481, 480, 462), (462, 480, 479, 461), (354, 355, 463, 460), (460, 463, 462, 459), (459, 462, 461, 458), (358, 356, 466, 446), (446, 466, 465, 447), (447, 465, 464, 448), (371, 357, 469, 455), (455, 469, 468, 456), (456, 468, 467, 457), (43, 4, 515, 530), (34, 33, 512, 531), (42, 41, 514, 527), (33, 0, 513, 512), (0, 46, 519, 513), (41, 40, 516, 514), (32, 31, 517, 529), (4, 42, 527, 515), (40, 39, 518, 516), (31, 30, 520, 517), (39, 6, 524, 518), (46, 45, 521, 519), (30, 29, 522, 520), (2, 36, 523, 528), (45, 44, 525, 521), (29, 2, 528, 522), (36, 35, 526, 523), (6, 32, 529, 524), (44, 43, 530, 525), (35, 34, 531, 526), (492, 493, 545, 544), (491, 492, 544, 543), (209, 491, 543, 536), (459, 458, 542, 541), (460, 459, 541, 540), (354, 460, 540, 533), (207, 208, 537, 538), (372, 373, 532, 534), (458, 206, 539, 542), (493, 367, 535, 545), (206, 207, 538, 539), (373, 354, 533, 532), (367, 372, 534, 535), (208, 209, 536, 537)])
_uv = me_cube.uv_layers.new(name='UVMap')
_uv.uv.foreach_set('vector', [0.575, 0.95, 0.625, 0.95, 0.625, 1.0, 0.575, 1.0, 0.575, 0.2, 0.625, 0.2, 0.625, 0.25, 0.575, 0.25, 0.575, 0.7, 0.625, 0.7, 0.625, 0.75, 0.575, 0.75, 0.575, 0.45, 0.625, 0.45, 0.625, 0.5, 0.575, 0.5, 0.375, 0.45, 0.425, 0.45, 0.425, 0.5, 0.375, 0.5, 0.425, 0.45, 0.475, 0.45, 0.475, 0.5, 0.425, 0.5, 0.475, 0.45, 0.525, 0.45, 0.525, 0.5, 0.475, 0.5, 0.525, 0.45, 0.575, 0.45, 0.575, 0.5, 0.525, 0.5, 0.375, 0.25, 0.425, 0.25, 0.425, 0.3, 0.375, 0.3, 0.375, 0.3, 0.425, 0.3, 0.425, 0.35, 0.375, 0.35, 0.375, 0.35, 0.425, 0.35, 0.425, 0.4, 0.375, 0.4, 0.375, 0.4, 0.425, 0.4, 0.425, 0.45, 0.375, 0.45, 0.425, 0.25, 0.475, 0.25, 0.475, 0.3, 0.425, 0.3, 0.425, 0.3, 0.475, 0.3, 0.475, 0.35, 0.425, 0.35, 0.425, 0.35, 0.475, 0.35, 0.475, 0.4, 0.425, 0.4, 0.425, 0.4, 0.475, 0.4, 0.475, 0.45, 0.425, 0.45, 0.475, 0.25, 0.525, 0.25, 0.525, 0.3, 0.475, 0.3, 0.475, 0.3, 0.525, 0.3, 0.525, 0.35, 0.475, 0.35, 0.475, 0.35, 0.525, 0.35, 0.525, 0.4, 0.475, 0.4, 0.475, 0.4, 0.525, 0.4, 0.525, 0.45, 0.475, 0.45, 0.525, 0.25, 0.575, 0.25, 0.575, 0.3, 0.525, 0.3, 0.525, 0.3, 0.575, 0.3, 0.575, 0.35, 0.525, 0.35, 0.525, 0.35, 0.575, 0.35, 0.575, 0.4, 0.525, 0.4, 0.525, 0.4, 0.575, 0.4, 0.575, 0.45, 0.525, 0.45, 0.575, 0.25, 0.625, 0.25, 0.625, 0.3, 0.575, 0.3, 0.575, 0.3, 0.625, 0.3, 0.625, 0.35, 0.575, 0.35, 0.575, 0.35, 0.625, 0.35, 0.625, 0.4, 0.575, 0.4, 0.575, 0.4, 0.625, 0.4, 0.625, 0.45, 0.575, 0.45, 0.375, 0.7, 0.425, 0.7, 0.425, 0.75, 0.375, 0.75, 0.425, 0.7, 0.475, 0.7, 0.475, 0.75, 0.425, 0.75, 0.475, 0.7, 0.525, 0.7, 0.525, 0.75, 0.475, 0.75, 0.525, 0.7, 0.575, 0.7, 0.575, 0.75, 0.525, 0.75, 0.375, 0.5, 0.425, 0.5, 0.425, 0.55, 0.375, 0.55, 0.375, 0.55, 0.425, 0.55, 0.425, 0.6, 0.375, 0.6, 0.375, 0.6, 0.425, 0.6, 0.425, 0.65, 0.375, 0.65, 0.375, 0.65, 0.425, 0.65, 0.425, 0.7, 0.375, 0.7, 0.425, 0.5, 0.475, 0.5, 0.475, 0.55, 0.425, 0.55, 0.425, 0.55, 0.475, 0.55, 0.475, 0.6, 0.425, 0.6, 0.425, 0.6, 0.475, 0.6, 0.475, 0.65, 0.425, 0.65, 0.425, 0.65, 0.475, 0.65, 0.475, 0.7, 0.425, 0.7, 0.475, 0.5, 0.525, 0.5, 0.525, 0.55, 0.475, 0.55, 0.475, 0.55, 0.525, 0.55, 0.525, 0.6, 0.475, 0.6, 0.475, 0.6, 0.525, 0.6, 0.525, 0.65, 0.475, 0.65, 0.475, 0.65, 0.525, 0.65, 0.525, 0.7, 0.475, 0.7, 0.525, 0.5, 0.575, 0.5, 0.575, 0.55, 0.525, 0.55, 0.525, 0.55, 0.575, 0.55, 0.575, 0.6, 0.525, 0.6, 0.525, 0.6, 0.575, 0.6, 0.575, 0.65, 0.525, 0.65, 0.525, 0.65, 0.575, 0.65, 0.575, 0.7, 0.525, 0.7, 0.575, 0.5, 0.625, 0.5, 0.625, 0.55, 0.575, 0.55, 0.575, 0.55, 0.625, 0.55, 0.625, 0.6, 0.575, 0.6, 0.575, 0.6, 0.625, 0.6, 0.625, 0.65, 0.575, 0.65, 0.575, 0.65, 0.625, 0.65, 0.625, 0.7, 0.575, 0.7, 0.4561, 0.05, 0.4995, 0.05, 0.491, 0.05, 0.4498, 0.05, 0.375, 0.05, 0.4142, 0.05, 0.4106, 0.05, 0.375, 0.05, 0.5446, 0.15, 0.5446, 0.2, 0.5345, 0.2, 0.5345, 0.15, 0.375, 0.0, 0.425, 0.0, 0.425, 0.05, 0.375, 0.05, 0.5446, 0.1, 0.5446, 0.15, 0.5345, 0.15, 0.5345, 0.1, 0.4995, 0.05, 0.5446, 0.05, 0.5345, 0.05, 0.491, 0.05, 0.425, 0.0, 0.475, 0.0, 0.475, 0.05, 0.425, 0.05, 0.5446, 0.05, 0.5446, 0.1, 0.5345, 0.1, 0.5345, 0.05, 0.4142, 0.05, 0.4561, 0.05, 0.4498, 0.05, 0.4106, 0.05, 0.475, 0.0, 0.525, 0.0, 0.525, 0.05, 0.475, 0.05, 0.4561, 0.25, 0.4142, 0.25, 0.4106, 0.25, 0.4498, 0.25, 0.4142, 0.25, 0.375, 0.25, 0.375, 0.25, 0.4106, 0.25, 0.525, 0.0, 0.575, 0.0, 0.575, 0.05, 0.525, 0.05, 0.4995, 0.25, 0.4561, 0.25, 0.4498, 0.25, 0.491, 0.25, 0.5446, 0.2, 0.5446, 0.25, 0.5345, 0.25, 0.5345, 0.2, 0.5446, 0.25, 0.4995, 0.25, 0.491, 0.25, 0.5345, 0.25, 0.575, 0.0, 0.625, 0.0, 0.625, 0.05, 0.575, 0.05, 0.575, 0.05, 0.625, 0.05, 0.625, 0.1, 0.575, 0.1, 0.575, 0.1, 0.625, 0.1, 0.625, 0.15, 0.575, 0.15, 0.575, 0.15, 0.625, 0.15, 0.625, 0.2, 0.575, 0.2, 0.375, 0.95, 0.425, 0.95, 0.425, 1.0, 0.375, 1.0, 0.425, 0.95, 0.475, 0.95, 0.475, 1.0, 0.425, 1.0, 0.475, 0.95, 0.525, 0.95, 0.525, 1.0, 0.475, 1.0, 0.525, 0.95, 0.575, 0.95, 0.575, 1.0, 0.525, 1.0, 0.375, 0.75, 0.425, 0.75, 0.425, 0.8, 0.375, 0.8, 0.575, 0.95, 0.525, 0.95, 0.525, 0.95, 0.575, 0.95, 0.375, 0.8, 0.425, 0.8, 0.425, 0.8, 0.375, 0.8, 0.425, 0.75, 0.475, 0.75, 0.475, 0.8, 0.425, 0.8, 0.475, 0.95, 0.425, 0.95, 0.425, 0.95, 0.475, 0.95, 0.575, 0.9, 0.575, 0.95, 0.575, 0.95, 0.575, 0.9, 0.575, 0.85, 0.575, 0.9, 0.575, 0.9, 0.575, 0.85, 0.475, 0.75, 0.525, 0.75, 0.525, 0.8, 0.475, 0.8, 0.525, 0.8, 0.575, 0.8, 0.575, 0.8, 0.525, 0.8, 0.575, 0.8, 0.575, 0.85, 0.575, 0.85, 0.575, 0.8, 0.425, 0.8, 0.475, 0.8, 0.475, 0.8, 0.425, 0.8, 0.525, 0.75, 0.575, 0.75, 0.575, 0.8, 0.525, 0.8, 0.525, 0.95, 0.475, 0.95, 0.475, 0.95, 0.525, 0.95, 0.425, 0.95, 0.375, 0.95, 0.375, 0.95, 0.425, 0.95, 0.575, 0.75, 0.625, 0.75, 0.625, 0.8, 0.575, 0.8, 0.575, 0.8, 0.625, 0.8, 0.625, 0.85, 0.575, 0.85, 0.575, 0.85, 0.625, 0.85, 0.625, 0.9, 0.575, 0.9, 0.575, 0.9, 0.625, 0.9, 0.625, 0.95, 0.575, 0.95, 0.625, 0.3, 0.625, 0.25, 0.625, 0.25, 0.625, 0.3, 0.625, 0.65, 0.625, 0.7, 0.625, 0.7, 0.625, 0.65, 0.625, 0.2, 0.625, 0.15, 0.625, 0.15, 0.625, 0.2, 0.625, 0.55, 0.625, 0.5, 0.625, 0.5, 0.625, 0.55, 0.625, 0.5, 0.625, 0.45, 0.625, 0.45, 0.625, 0.5, 0.625, 0.15, 0.625, 0.1, 0.625, 0.1, 0.625, 0.15, 0.625, 0.95, 0.625, 0.9, 0.625, 0.9, 0.625, 0.95, 0.625, 0.25, 0.625, 0.2, 0.625, 0.2, 0.625, 0.25, 0.625, 0.1, 0.625, 0.05, 0.625, 0.05, 0.625, 0.1, 0.625, 0.9, 0.625, 0.85, 0.625, 0.85, 0.625, 0.9, 0.625, 0.05, 0.625, 0.0, 0.625, 0.0, 0.625, 0.05, 0.625, 0.45, 0.625, 0.4, 0.625, 0.4, 0.625, 0.45, 0.625, 0.85, 0.625, 0.8, 0.625, 0.8, 0.625, 0.85, 0.625, 0.75, 0.625, 0.7, 0.625, 0.7, 0.625, 0.75, 0.625, 0.4, 0.625, 0.35, 0.625, 0.35, 0.625, 0.4, 0.625, 0.8, 0.625, 0.75, 0.625, 0.75, 0.625, 0.8, 0.625, 0.7, 0.625, 0.65, 0.625, 0.65, 0.625, 0.7, 0.625, 1.0, 0.625, 0.95, 0.625, 0.95, 0.625, 1.0, 0.625, 0.35, 0.625, 0.3, 0.625, 0.3, 0.625, 0.35, 0.625, 0.6, 0.625, 0.55, 0.625, 0.55, 0.625, 0.6, 0.5612, 0.8942, 0.5536, 0.931, 0.5536, 0.931, 0.5612, 0.8942, 0.5238, 0.8142, 0.5574, 0.8179, 0.5574, 0.8179, 0.5238, 0.8142, 0.5631, 0.8533, 0.5612, 0.8942, 0.5612, 0.8942, 0.5631, 0.8533, 0.5238, 0.9348, 0.4781, 0.935, 0.4781, 0.935, 0.5238, 0.9348, 0.5574, 0.8179, 0.5631, 0.8533, 0.5631, 0.8533, 0.5574, 0.8179, 0.4808, 0.8147, 0.5238, 0.8142, 0.5238, 0.8142, 0.4808, 0.8147, 0.3918, 0.85, 0.3909, 0.8262, 0.3909, 0.8262, 0.3918, 0.85, 0.4781, 0.935, 0.4315, 0.9303, 0.4315, 0.9303, 0.4781, 0.935, 0.3918, 0.9, 0.3918, 0.85, 0.3918, 0.85, 0.3918, 0.9, 0.4323, 0.821, 0.4808, 0.8147, 0.4808, 0.8147, 0.4323, 0.821, 0.3911, 0.9239, 0.3918, 0.9, 0.3918, 0.9, 0.3911, 0.9239, 0.4315, 0.9303, 0.3911, 0.9239, 0.3911, 0.9239, 0.4315, 0.9303, 0.475, 0.8, 0.525, 0.8, 0.525, 0.8, 0.475, 0.8, 0.475, 0.8, 0.525, 0.8, 0.525, 0.8, 0.475, 0.8, 0.425, 0.95, 0.375, 0.95, 0.375, 0.95, 0.425, 0.95, 0.525, 0.95, 0.475, 0.95, 0.475, 0.95, 0.525, 0.95, 0.425, 0.8, 0.475, 0.8, 0.475, 0.8, 0.425, 0.8, 0.575, 0.8, 0.575, 0.85, 0.575, 0.85, 0.575, 0.8, 0.525, 0.8, 0.575, 0.8, 0.575, 0.8, 0.525, 0.8, 0.575, 0.85, 0.575, 0.9, 0.575, 0.9, 0.575, 0.85, 0.575, 0.9, 0.575, 0.95, 0.575, 0.95, 0.575, 0.9, 0.475, 0.95, 0.425, 0.95, 0.425, 0.95, 0.475, 0.95, 0.375, 0.8, 0.425, 0.8, 0.425, 0.8, 0.375, 0.8, 0.575, 0.95, 0.525, 0.95, 0.525, 0.95, 0.575, 0.95, 0.0, 0.0, 0.0, 0.0, 0.0, 0.0, 0.0, 0.0, 0.3918, 0.9, 0.3911, 0.9239, 0.3911, 0.9239, 0.3918, 0.9, 0.3909, 0.8262, 0.3918, 0.85, 0.3918, 0.85, 0.3909, 0.8262, 0.5631, 0.8533, 0.5574, 0.8179, 0.5574, 0.8179, 0.5631, 0.8533, 0.5238, 0.9348, 0.5536, 0.931, 0.5536, 0.931, 0.5238, 0.9348, 0.5612, 0.8942, 0.5631, 0.8533, 0.5631, 0.8533, 0.5612, 0.8942, 0.4323, 0.821, 0.3909, 0.8262, 0.3909, 0.8262, 0.4323, 0.821, 0.375, 0.95, 0.3911, 0.9239, 0.3911, 0.9239, 0.375, 0.95, 0.3909, 0.8262, 0.375, 0.8, 0.375, 0.8, 0.3909, 0.8262, 0.425, 0.95, 0.375, 0.95, 0.375, 0.95, 0.425, 0.95, 0.4808, 0.8147, 0.4323, 0.821, 0.4323, 0.821, 0.4808, 0.8147, 0.475, 0.95, 0.425, 0.95, 0.425, 0.95, 0.475, 0.95, 0.575, 0.85, 0.5631, 0.8533, 0.5631, 0.8533, 0.575, 0.85, 0.575, 0.9, 0.575, 0.95, 0.5741, 0.9492, 0.575, 0.9, 0.3911, 0.9239, 0.4315, 0.9303, 0.425, 0.95, 0.375, 0.95, 0.4315, 0.9303, 0.4781, 0.935, 0.475, 0.95, 0.425, 0.95, 0.4781, 0.935, 0.5238, 0.9348, 0.525, 0.95, 0.475, 0.95, 0.4781, 0.935, 0.5238, 0.9348, 0.5238, 0.9348, 0.4781, 0.935, 0.4315, 0.9303, 0.4781, 0.935, 0.4781, 0.935, 0.4315, 0.9303, 0.525, 0.95, 0.475, 0.95, 0.475, 0.95, 0.525, 0.95, 0.3911, 0.9239, 0.4315, 0.9303, 0.4315, 0.9303, 0.3911, 0.9239, 0.5238, 0.9348, 0.525, 0.95, 0.525, 0.95, 0.5238, 0.9348, 0.5612, 0.8942, 0.5631, 0.8533, 0.575, 0.85, 0.575, 0.9, 0.5536, 0.931, 0.5612, 0.8942, 0.575, 0.9, 0.5741, 0.9492, 0.5238, 0.9348, 0.5536, 0.931, 0.5741, 0.9492, 0.525, 0.95, 0.575, 0.95, 0.525, 0.95, 0.525, 0.95, 0.5741, 0.9492, 0.5631, 0.8533, 0.575, 0.85, 0.575, 0.85, 0.5631, 0.8533, 0.525, 0.95, 0.5238, 0.9348, 0.5238, 0.9348, 0.525, 0.95, 0.5536, 0.931, 0.5612, 0.8942, 0.5612, 0.8942, 0.5536, 0.931, 0.575, 0.85, 0.575, 0.9, 0.575, 0.9, 0.575, 0.85, 0.5631, 0.8533, 0.5574, 0.8179, 0.575, 0.8, 0.575, 0.85, 0.5574, 0.8179, 0.5238, 0.8142, 0.525, 0.8, 0.575, 0.8, 0.5574, 0.8179, 0.5238, 0.8142, 0.5238, 0.8142, 0.5574, 0.8179, 0.525, 0.8, 0.575, 0.8, 0.575, 0.8, 0.525, 0.8, 0.5238, 0.8142, 0.525, 0.8, 0.525, 0.8, 0.5238, 0.8142, 0.575, 0.8, 0.575, 0.85, 0.575, 0.85, 0.575, 0.8, 0.4323, 0.821, 0.3909, 0.8262, 0.375, 0.8, 0.425, 0.8, 0.4808, 0.8147, 0.4323, 0.821, 0.425, 0.8, 0.475, 0.8, 0.5238, 0.8142, 0.4808, 0.8147, 0.475, 0.8, 0.525, 0.8, 0.525, 0.8, 0.5238, 0.8142, 0.5238, 0.8142, 0.525, 0.8, 0.475, 0.8, 0.525, 0.8, 0.525, 0.8, 0.475, 0.8, 0.425, 0.8, 0.475, 0.8, 0.475, 0.8, 0.425, 0.8, 0.375, 0.8, 0.425, 0.8, 0.425, 0.8, 0.375, 0.8, 0.5238, 0.8142, 0.4808, 0.8147, 0.4808, 0.8147, 0.5238, 0.8142, 0.3918, 0.9, 0.3911, 0.9239, 0.375, 0.95, 0.375, 0.9, 0.3918, 0.85, 0.3918, 0.9, 0.375, 0.9, 0.375, 0.85, 0.3909, 0.8262, 0.3918, 0.85, 0.375, 0.85, 0.375, 0.8, 0.375, 0.8, 0.3909, 0.8262, 0.3909, 0.8262, 0.375, 0.8, 0.3911, 0.9239, 0.375, 0.95, 0.375, 0.95, 0.3911, 0.9239, 0.3918, 0.85, 0.3918, 0.9, 0.3918, 0.9, 0.3918, 0.85, 0.0, 0.0, 0.0, 0.0, 0.0, 0.0, 0.0, 0.0, 0.0, 0.0, 0.0, 0.0, 0.0, 0.0, 0.0, 0.0, 0.3909, 0.8262, 0.4323, 0.821, 0.425, 0.85, 0.3918, 0.85, 0.3918, 0.85, 0.425, 0.85, 0.425, 0.9, 0.3918, 0.9, 0.3918, 0.9, 0.425, 0.9, 0.4315, 0.9303, 0.3911, 0.9239, 0.4323, 0.821, 0.4808, 0.8147, 0.475, 0.85, 0.425, 0.85, 0.425, 0.85, 0.475, 0.85, 0.475, 0.9, 0.425, 0.9, 0.425, 0.9, 0.475, 0.9, 0.4781, 0.935, 0.4315, 0.9303, 0.4808, 0.8147, 0.5238, 0.8142, 0.525, 0.85, 0.475, 0.85, 0.475, 0.85, 0.525, 0.85, 0.525, 0.9, 0.475, 0.9, 0.475, 0.9, 0.525, 0.9, 0.5238, 0.9348, 0.4781, 0.935, 0.5238, 0.8142, 0.5574, 0.8179, 0.5631, 0.8533, 0.525, 0.85, 0.525, 0.85, 0.5631, 0.8533, 0.5612, 0.8942, 0.525, 0.9, 0.525, 0.9, 0.5612, 0.8942, 0.5536, 0.931, 0.5238, 0.9348, 0.5536, 0.931, 0.5238, 0.9348, 0.5238, 0.9348, 0.5536, 0.931, 0.3909, 0.8262, 0.4323, 0.821, 0.4323, 0.821, 0.3909, 0.8262, 0.625, 0.35, 0.625, 0.3, 0.625, 0.3, 0.625, 0.35, 0.625, 0.25, 0.625, 0.2, 0.625, 0.2, 0.625, 0.25, 0.625, 0.6, 0.625, 0.55, 0.625, 0.55, 0.625, 0.6, 0.625, 0.3, 0.625, 0.25, 0.625, 0.25, 0.625, 0.3, 0.625, 0.75, 0.625, 0.7, 0.625, 0.7, 0.625, 0.75, 0.625, 0.55, 0.625, 0.5, 0.625, 0.5, 0.625, 0.55, 0.625, 0.2, 0.625, 0.15, 0.625, 0.15, 0.625, 0.2, 0.625, 1.0, 0.625, 0.95, 0.625, 0.95, 0.625, 1.0, 0.625, 0.95, 0.625, 0.9, 0.625, 0.9, 0.625, 0.95, 0.625, 0.15, 0.625, 0.1, 0.625, 0.1, 0.625, 0.15, 0.625, 0.9, 0.625, 0.85, 0.625, 0.85, 0.625, 0.9, 0.625, 0.1, 0.625, 0.05, 0.625, 0.05, 0.625, 0.1, 0.625, 0.85, 0.625, 0.8, 0.625, 0.8, 0.625, 0.85, 0.625, 0.05, 0.625, 0.0, 0.625, 0.0, 0.625, 0.05, 0.625, 0.45, 0.625, 0.4, 0.625, 0.4, 0.625, 0.45, 0.625, 0.8, 0.625, 0.75, 0.625, 0.75, 0.625, 0.8, 0.625, 0.7, 0.625, 0.65, 0.625, 0.65, 0.625, 0.7, 0.625, 0.4, 0.625, 0.35, 0.625, 0.35, 0.625, 0.4, 0.625, 0.5, 0.625, 0.45, 0.625, 0.45, 0.625, 0.5, 0.625, 0.65, 0.625, 0.6, 0.625, 0.6, 0.625, 0.65, 0.825, 0.7, 0.875, 0.7, 0.875, 0.75, 0.825, 0.75, 0.625, 0.7, 0.675, 0.7, 0.675, 0.75, 0.625, 0.75, 0.675, 0.7, 0.725, 0.7, 0.725, 0.75, 0.675, 0.75, 0.725, 0.7, 0.775, 0.7, 0.775, 0.75, 0.725, 0.75, 0.775, 0.7, 0.825, 0.7, 0.825, 0.75, 0.775, 0.75, 0.625, 0.5, 0.675, 0.5, 0.675, 0.55, 0.625, 0.55, 0.625, 0.55, 0.675, 0.55, 0.675, 0.6, 0.625, 0.6, 0.625, 0.6, 0.675, 0.6, 0.675, 0.65, 0.625, 0.65, 0.625, 0.65, 0.675, 0.65, 0.675, 0.7, 0.625, 0.7, 0.675, 0.5, 0.725, 0.5, 0.725, 0.55, 0.675, 0.55, 0.675, 0.55, 0.725, 0.55, 0.725, 0.6, 0.675, 0.6, 0.675, 0.6, 0.725, 0.6, 0.725, 0.65, 0.675, 0.65, 0.675, 0.65, 0.725, 0.65, 0.725, 0.7, 0.675, 0.7, 0.725, 0.5, 0.775, 0.5, 0.775, 0.55, 0.725, 0.55, 0.725, 0.55, 0.775, 0.55, 0.775, 0.6, 0.725, 0.6, 0.725, 0.6, 0.775, 0.6, 0.775, 0.65, 0.725, 0.65, 0.725, 0.65, 0.775, 0.65, 0.775, 0.7, 0.725, 0.7, 0.775, 0.5, 0.825, 0.5, 0.825, 0.55, 0.775, 0.55, 0.775, 0.55, 0.825, 0.55, 0.825, 0.6, 0.775, 0.6, 0.775, 0.6, 0.825, 0.6, 0.825, 0.65, 0.775, 0.65, 0.775, 0.65, 0.825, 0.65, 0.825, 0.7, 0.775, 0.7, 0.825, 0.5, 0.875, 0.5, 0.875, 0.55, 0.825, 0.55, 0.825, 0.55, 0.875, 0.55, 0.875, 0.6, 0.825, 0.6, 0.825, 0.6, 0.875, 0.6, 0.875, 0.65, 0.825, 0.65, 0.825, 0.65, 0.875, 0.65, 0.875, 0.7, 0.825, 0.7, 0.625, 0.65, 0.625, 0.6, 0.625, 0.6, 0.625, 0.65, 0.625, 0.65, 0.625, 0.6, 0.625, 0.6, 0.625, 0.65, 0.625, 0.65, 0.625, 0.6, 0.625, 0.6, 0.625, 0.65, 0.625, 0.65, 0.625, 0.6, 0.625, 0.6, 0.625, 0.65, 0.625, 0.65, 0.625, 0.6, 0.625, 0.6, 0.625, 0.65, 0.625, 0.5, 0.625, 0.45, 0.625, 0.45, 0.625, 0.5, 0.625, 0.5, 0.625, 0.45, 0.625, 0.45, 0.625, 0.5, 0.625, 0.5, 0.625, 0.45, 0.625, 0.45, 0.625, 0.5, 0.625, 0.5, 0.625, 0.45, 0.625, 0.45, 0.625, 0.5, 0.625, 0.5, 0.625, 0.45, 0.625, 0.45, 0.625, 0.5, 0.625, 0.4, 0.625, 0.35, 0.625, 0.35, 0.625, 0.4, 0.625, 0.4, 0.625, 0.35, 0.625, 0.35, 0.625, 0.4, 0.625, 0.4, 0.625, 0.35, 0.625, 0.35, 0.625, 0.4, 0.625, 0.4, 0.625, 0.35, 0.625, 0.35, 0.625, 0.4, 0.625, 0.4, 0.625, 0.35, 0.625, 0.35, 0.625, 0.4, 0.625, 0.7, 0.625, 0.65, 0.625, 0.65, 0.625, 0.7, 0.625, 0.7, 0.625, 0.65, 0.625, 0.65, 0.625, 0.7, 0.625, 0.7, 0.625, 0.65, 0.625, 0.65, 0.625, 0.7, 0.625, 0.7, 0.625, 0.65, 0.625, 0.65, 0.625, 0.7, 0.625, 0.7, 0.625, 0.65, 0.625, 0.65, 0.625, 0.7, 0.625, 0.8, 0.625, 0.75, 0.625, 0.75, 0.625, 0.8, 0.625, 0.8, 0.625, 0.75, 0.625, 0.75, 0.625, 0.8, 0.625, 0.8, 0.625, 0.75, 0.625, 0.75, 0.625, 0.8, 0.625, 0.8, 0.625, 0.75, 0.625, 0.75, 0.625, 0.8, 0.625, 0.8, 0.625, 0.75, 0.625, 0.75, 0.625, 0.8, 0.625, 0.45, 0.625, 0.4, 0.625, 0.4, 0.625, 0.45, 0.625, 0.45, 0.625, 0.4, 0.625, 0.4, 0.625, 0.45, 0.625, 0.45, 0.625, 0.4, 0.625, 0.4, 0.625, 0.45, 0.625, 0.45, 0.625, 0.4, 0.625, 0.4, 0.625, 0.45, 0.625, 0.45, 0.625, 0.4, 0.625, 0.4, 0.625, 0.45, 0.625, 0.05, 0.625, 0.0, 0.625, 0.0, 0.625, 0.05, 0.625, 0.05, 0.625, 0.0, 0.625, 0.0, 0.625, 0.05, 0.625, 0.05, 0.625, 0.0, 0.625, 0.0, 0.625, 0.05, 0.625, 0.05, 0.625, 0.0, 0.625, 0.0, 0.625, 0.05, 0.625, 0.05, 0.625, 0.0, 0.625, 0.0, 0.625, 0.05, 0.625, 0.85, 0.625, 0.8, 0.625, 0.8, 0.625, 0.85, 0.625, 0.85, 0.625, 0.8, 0.625, 0.8, 0.625, 0.85, 0.625, 0.85, 0.625, 0.8, 0.625, 0.8, 0.625, 0.85, 0.625, 0.85, 0.625, 0.8, 0.625, 0.8, 0.625, 0.85, 0.625, 0.85, 0.625, 0.8, 0.625, 0.8, 0.625, 0.85, 0.625, 0.1, 0.625, 0.05, 0.625, 0.05, 0.625, 0.1, 0.625, 0.1, 0.625, 0.05, 0.625, 0.05, 0.625, 0.1, 0.625, 0.1, 0.625, 0.05, 0.625, 0.05, 0.625, 0.1, 0.625, 0.1, 0.625, 0.05, 0.625, 0.05, 0.625, 0.1, 0.625, 0.1, 0.625, 0.05, 0.625, 0.05, 0.625, 0.1, 0.625, 0.9, 0.625, 0.85, 0.625, 0.85, 0.625, 0.9, 0.625, 0.9, 0.625, 0.85, 0.625, 0.85, 0.625, 0.9, 0.625, 0.9, 0.625, 0.85, 0.625, 0.85, 0.625, 0.9, 0.625, 0.9, 0.625, 0.85, 0.625, 0.85, 0.625, 0.9, 0.625, 0.9, 0.625, 0.85, 0.625, 0.85, 0.625, 0.9, 0.625, 0.15, 0.625, 0.1, 0.625, 0.1, 0.625, 0.15, 0.625, 0.15, 0.625, 0.1, 0.625, 0.1, 0.625, 0.15, 0.625, 0.15, 0.625, 0.1, 0.625, 0.1, 0.625, 0.15, 0.625, 0.15, 0.625, 0.1, 0.625, 0.1, 0.625, 0.15, 0.625, 0.15, 0.625, 0.1, 0.625, 0.1, 0.625, 0.15, 0.625, 0.95, 0.625, 0.9, 0.625, 0.9, 0.625, 0.95, 0.625, 0.95, 0.625, 0.9, 0.625, 0.9, 0.625, 0.95, 0.625, 0.95, 0.625, 0.9, 0.625, 0.9, 0.625, 0.95, 0.625, 0.95, 0.625, 0.9, 0.625, 0.9, 0.625, 0.95, 0.625, 0.95, 0.625, 0.9, 0.625, 0.9, 0.625, 0.95, 0.625, 1.0, 0.625, 0.95, 0.625, 0.95, 0.625, 1.0, 0.625, 1.0, 0.625, 0.95, 0.625, 0.95, 0.625, 1.0, 0.625, 1.0, 0.625, 0.95, 0.625, 0.95, 0.625, 1.0, 0.625, 1.0, 0.625, 0.95, 0.625, 0.95, 0.625, 1.0, 0.625, 1.0, 0.625, 0.95, 0.625, 0.95, 0.625, 1.0, 0.625, 0.2, 0.625, 0.15, 0.625, 0.15, 0.625, 0.2, 0.625, 0.2, 0.625, 0.15, 0.625, 0.15, 0.625, 0.2, 0.625, 0.2, 0.625, 0.15, 0.625, 0.15, 0.625, 0.2, 0.625, 0.2, 0.625, 0.15, 0.625, 0.15, 0.625, 0.2, 0.625, 0.2, 0.625, 0.15, 0.625, 0.15, 0.625, 0.2, 0.625, 0.55, 0.625, 0.5, 0.625, 0.5, 0.625, 0.55, 0.625, 0.55, 0.625, 0.5, 0.625, 0.5, 0.625, 0.55, 0.625, 0.55, 0.625, 0.5, 0.625, 0.5, 0.625, 0.55, 0.625, 0.55, 0.625, 0.5, 0.625, 0.5, 0.625, 0.55, 0.625, 0.55, 0.625, 0.5, 0.625, 0.5, 0.625, 0.55, 0.625, 0.75, 0.625, 0.7, 0.625, 0.7, 0.625, 0.75, 0.625, 0.75, 0.625, 0.7, 0.625, 0.7, 0.625, 0.75, 0.625, 0.75, 0.625, 0.7, 0.625, 0.7, 0.625, 0.75, 0.625, 0.75, 0.625, 0.7, 0.625, 0.7, 0.625, 0.75, 0.625, 0.75, 0.625, 0.7, 0.625, 0.7, 0.625, 0.75, 0.625, 0.3, 0.625, 0.25, 0.625, 0.25, 0.625, 0.3, 0.625, 0.3, 0.625, 0.25, 0.625, 0.25, 0.625, 0.3, 0.625, 0.3, 0.625, 0.25, 0.625, 0.25, 0.625, 0.3, 0.625, 0.3, 0.625, 0.25, 0.625, 0.25, 0.625, 0.3, 0.625, 0.3, 0.625, 0.25, 0.625, 0.25, 0.625, 0.3, 0.625, 0.6, 0.625, 0.55, 0.625, 0.55, 0.625, 0.6, 0.625, 0.6, 0.625, 0.55, 0.625, 0.55, 0.625, 0.6, 0.625, 0.6, 0.625, 0.55, 0.625, 0.55, 0.625, 0.6, 0.625, 0.6, 0.625, 0.55, 0.625, 0.55, 0.625, 0.6, 0.625, 0.6, 0.625, 0.55, 0.625, 0.55, 0.625, 0.6, 0.625, 0.25, 0.625, 0.2, 0.625, 0.2, 0.625, 0.25, 0.625, 0.25, 0.625, 0.2, 0.625, 0.2, 0.625, 0.25, 0.625, 0.25, 0.625, 0.2, 0.625, 0.2, 0.625, 0.25, 0.625, 0.25, 0.625, 0.2, 0.625, 0.2, 0.625, 0.25, 0.625, 0.25, 0.625, 0.2, 0.625, 0.2, 0.625, 0.25, 0.625, 0.35, 0.625, 0.3, 0.625, 0.3, 0.625, 0.35, 0.625, 0.35, 0.625, 0.3, 0.625, 0.3, 0.625, 0.35, 0.625, 0.35, 0.625, 0.3, 0.625, 0.3, 0.625, 0.35, 0.625, 0.35, 0.625, 0.3, 0.625, 0.3, 0.625, 0.35, 0.625, 0.35, 0.625, 0.3, 0.625, 0.3, 0.625, 0.35, 0.625, 0.65, 0.625, 0.6, 0.625, 0.6, 0.625, 0.65, 0.625, 0.35, 0.625, 0.3, 0.625, 0.3, 0.625, 0.35, 0.625, 0.9974, 0.625, 0.95, 0.625, 0.95, 0.625, 1.0, 0.625, 0.7, 0.625, 0.65, 0.625, 0.65, 0.625, 0.7, 0.625, 0.8, 0.625, 0.7537, 0.625, 0.75, 0.625, 0.8, 0.625, 0.4, 0.625, 0.35, 0.625, 0.35, 0.625, 0.4, 0.625, 0.7537, 0.625, 0.7, 0.625, 0.7, 0.625, 0.75, 0.625, 0.85, 0.625, 0.8, 0.625, 0.8, 0.625, 0.85, 0.625, 0.45, 0.625, 0.4, 0.625, 0.4, 0.625, 0.45, 0.625, 0.05, 0.625, -0.0001583, 0.625, 0.0, 0.625, 0.05, 0.625, 0.9, 0.625, 0.85, 0.625, 0.85, 0.625, 0.9, 0.625, 0.1, 0.625, 0.05, 0.625, 0.05, 0.625, 0.1, 0.625, 0.25, 0.625, 0.2, 0.625, 0.2, 0.625, 0.25, 0.625, 0.95, 0.625, 0.9, 0.625, 0.9, 0.625, 0.95, 0.625, 0.15, 0.625, 0.1, 0.625, 0.1, 0.625, 0.15, 0.625, 0.5, 0.625, 0.45, 0.625, 0.45, 0.625, 0.5, 0.625, 0.55, 0.625, 0.5, 0.625, 0.5, 0.625, 0.55, 0.625, 0.2, 0.625, 0.15, 0.625, 0.15, 0.625, 0.2, 0.625, 0.6, 0.625, 0.55, 0.625, 0.55, 0.625, 0.6, 0.625, 0.3, 0.625, 0.25, 0.625, 0.25, 0.625, 0.3, 0.625, 0.6, 0.625, 0.55, 0.625, 0.55, 0.625, 0.6, 0.625, 0.6956, 0.625, 0.65, 0.625, 0.65, 0.625, 0.7, 0.625, 0.65, 0.625, 0.6, 0.625, 0.6, 0.625, 0.65, 0.625, 0.55, 0.625, 0.6, 0.625, 0.6, 0.625, 0.55, 0.625, 0.6964, 0.625, 0.7, 0.625, 0.7, 0.625, 0.6919, 0.625, 0.55, 0.625, 0.55, 0.625, 0.55, 0.625, 0.55, 0.625, 0.65, 0.625, 0.6, 0.625, 0.6, 0.625, 0.65, 0.625, 0.6, 0.625, 0.65, 0.625, 0.65, 0.625, 0.6, 0.375, 0.2, 0.4106, 0.2, 0.4106, 0.25, 0.375, 0.25, 0.4106, 0.2, 0.4498, 0.2, 0.4498, 0.25, 0.4106, 0.25, 0.4498, 0.2, 0.491, 0.2, 0.491, 0.25, 0.4498, 0.25, 0.491, 0.2, 0.5345, 0.2, 0.5345, 0.25, 0.491, 0.25, 0.375, 0.05, 0.4106, 0.05, 0.4106, 0.1, 0.375, 0.1, 0.375, 0.1, 0.4106, 0.1, 0.4106, 0.15, 0.375, 0.15, 0.375, 0.15, 0.4106, 0.15, 0.4106, 0.2, 0.375, 0.2, 0.4106, 0.05, 0.4498, 0.05, 0.4498, 0.1, 0.4106, 0.1, 0.4106, 0.1, 0.4498, 0.1, 0.4498, 0.15, 0.4106, 0.15, 0.4106, 0.15, 0.4498, 0.15, 0.4498, 0.2, 0.4106, 0.2, 0.4498, 0.05, 0.491, 0.05, 0.491, 0.1, 0.4498, 0.1, 0.4498, 0.1, 0.491, 0.1, 0.491, 0.15, 0.4498, 0.15, 0.4498, 0.15, 0.491, 0.15, 0.491, 0.2, 0.4498, 0.2, 0.491, 0.05, 0.5345, 0.05, 0.5345, 0.1, 0.491, 0.1, 0.491, 0.1, 0.5345, 0.1, 0.5345, 0.15, 0.491, 0.15, 0.491, 0.15, 0.5345, 0.15, 0.5345, 0.2, 0.491, 0.2, 0.575, 0.25, 0.525, 0.25, 0.5165, 0.25, 0.5649, 0.25, 0.5649, 0.25, 0.5165, 0.25, 0.508, 0.25, 0.5548, 0.25, 0.5548, 0.25, 0.508, 0.25, 0.4995, 0.25, 0.5446, 0.25, 0.575, 0.2, 0.575, 0.25, 0.5649, 0.25, 0.5649, 0.2, 0.5649, 0.2, 0.5649, 0.25, 0.5548, 0.25, 0.5548, 0.2, 0.5548, 0.2, 0.5548, 0.25, 0.5446, 0.25, 0.5446, 0.2, 0.525, 0.25, 0.475, 0.25, 0.4687, 0.25, 0.5165, 0.25, 0.5165, 0.25, 0.4687, 0.25, 0.4624, 0.25, 0.508, 0.25, 0.508, 0.25, 0.4624, 0.25, 0.4561, 0.25, 0.4995, 0.25, 0.425, 0.25, 0.375, 0.25, 0.375, 0.25, 0.4214, 0.25, 0.4214, 0.25, 0.375, 0.25, 0.375, 0.25, 0.4178, 0.25, 0.4178, 0.25, 0.375, 0.25, 0.375, 0.25, 0.4142, 0.25, 0.475, 0.25, 0.425, 0.25, 0.4214, 0.25, 0.4687, 0.25, 0.4687, 0.25, 0.4214, 0.25, 0.4178, 0.25, 0.4624, 0.25, 0.4624, 0.25, 0.4178, 0.25, 0.4142, 0.25, 0.4561, 0.25, 0.425, 0.05, 0.475, 0.05, 0.4687, 0.05, 0.4214, 0.05, 0.4214, 0.05, 0.4687, 0.05, 0.4624, 0.05, 0.4178, 0.05, 0.4178, 0.05, 0.4624, 0.05, 0.4561, 0.05, 0.4142, 0.05, 0.575, 0.05, 0.575, 0.1, 0.5649, 0.1, 0.5649, 0.05, 0.5649, 0.05, 0.5649, 0.1, 0.5548, 0.1, 0.5548, 0.05, 0.5548, 0.05, 0.5548, 0.1, 0.5446, 0.1, 0.5446, 0.05, 0.525, 0.05, 0.575, 0.05, 0.5649, 0.05, 0.5165, 0.05, 0.5165, 0.05, 0.5649, 0.05, 0.5548, 0.05, 0.508, 0.05, 0.508, 0.05, 0.5548, 0.05, 0.5446, 0.05, 0.4995, 0.05, 0.575, 0.1, 0.575, 0.15, 0.5649, 0.15, 0.5649, 0.1, 0.5649, 0.1, 0.5649, 0.15, 0.5548, 0.15, 0.5548, 0.1, 0.5548, 0.1, 0.5548, 0.15, 0.5446, 0.15, 0.5446, 0.1, 0.575, 0.15, 0.575, 0.2, 0.5649, 0.2, 0.5649, 0.15, 0.5649, 0.15, 0.5649, 0.2, 0.5548, 0.2, 0.5548, 0.15, 0.5548, 0.15, 0.5548, 0.2, 0.5446, 0.2, 0.5446, 0.15, 0.375, 0.05, 0.425, 0.05, 0.4214, 0.05, 0.375, 0.05, 0.375, 0.05, 0.4214, 0.05, 0.4178, 0.05, 0.375, 0.05, 0.375, 0.05, 0.4178, 0.05, 0.4142, 0.05, 0.375, 0.05, 0.475, 0.05, 0.525, 0.05, 0.5165, 0.05, 0.4687, 0.05, 0.4687, 0.05, 0.5165, 0.05, 0.508, 0.05, 0.4624, 0.05, 0.4624, 0.05, 0.508, 0.05, 0.4995, 0.05, 0.4561, 0.05, 0.625, 0.55, 0.625, 0.55, 0.625, 0.55, 0.625, 0.55, 0.625, 0.55, 0.625, 0.55, 0.625, 0.55, 0.625, 0.55, 0.625, 0.55, 0.625, 0.55, 0.625, 0.55, 0.625, 0.55, 0.625, 0.7, 0.625, 0.6981, 0.625, 0.6956, 0.625, 0.7, 0.625, 0.6981, 0.625, 0.7, 0.625, 0.7, 0.625, 0.6956, 0.625, 0.7, 0.625, 0.6964, 0.625, 0.6919, 0.625, 0.7, 0.625, 0.65, 0.625, 0.6, 0.625, 0.6, 0.625, 0.65, 0.625, 0.65, 0.625, 0.6, 0.625, 0.6, 0.625, 0.65, 0.625, 0.65, 0.625, 0.6, 0.625, 0.6, 0.625, 0.65, 0.625, 0.7, 0.625, 0.65, 0.625, 0.65, 0.625, 0.6919, 0.625, 0.6919, 0.625, 0.65, 0.625, 0.65, 0.625, 0.7, 0.625, 0.7, 0.625, 0.65, 0.625, 0.65, 0.625, 0.6956, 0.625, 0.6, 0.625, 0.55, 0.625, 0.55, 0.625, 0.6, 0.625, 0.6, 0.625, 0.55, 0.625, 0.55, 0.625, 0.6, 0.625, 0.6, 0.625, 0.55, 0.625, 0.55, 0.625, 0.6, 0.625, 0.35, 0.625, 0.3, 0.625, 0.3, 0.625, 0.35, 0.625, 0.35, 0.625, 0.3, 0.625, 0.3, 0.625, 0.35, 0.625, 0.35, 0.625, 0.3, 0.625, 0.3, 0.625, 0.35, 0.625, 1.0, 0.625, 0.95, 0.625, 0.95, 0.625, 0.9974, 0.625, 0.9974, 0.625, 0.95, 0.625, 0.95, 0.625, 1.0, 0.625, 1.0, 0.625, 0.95, 0.625, 0.95, 0.625, 1.0, 0.625, 0.8, 0.625, 0.75, 0.625, 0.75, 0.625, 0.8, 0.625, 0.8, 0.625, 0.75, 0.625, 0.75, 0.625, 0.8, 0.625, 0.8, 0.625, 0.75, 0.625, 0.75, 0.625, 0.8, 0.625, 0.4, 0.625, 0.35, 0.625, 0.35, 0.625, 0.4, 0.625, 0.4, 0.625, 0.35, 0.625, 0.35, 0.625, 0.4, 0.625, 0.4, 0.625, 0.35, 0.625, 0.35, 0.625, 0.4, 0.625, 0.75, 0.625, 0.7, 0.625, 0.7, 0.625, 0.75, 0.625, 0.75, 0.625, 0.7, 0.625, 0.7, 0.625, 0.75, 0.625, 0.75, 0.625, 0.7, 0.625, 0.7, 0.625, 0.75, 0.625, 0.85, 0.625, 0.8, 0.625, 0.8, 0.625, 0.85, 0.625, 0.85, 0.625, 0.8, 0.625, 0.8, 0.625, 0.85, 0.625, 0.85, 0.625, 0.8, 0.625, 0.8, 0.625, 0.85, 0.625, 0.45, 0.625, 0.4, 0.625, 0.4, 0.625, 0.45, 0.625, 0.45, 0.625, 0.4, 0.625, 0.4, 0.625, 0.45, 0.625, 0.45, 0.625, 0.4, 0.625, 0.4, 0.625, 0.45, 0.625, 0.05, 0.625, 0.0, 0.625, -0.0001583, 0.625, 0.05, 0.625, 0.05, 0.625, -0.0001583, 0.625, 0.0, 0.625, 0.05, 0.625, 0.05, 0.625, 0.0, 0.625, 0.0, 0.625, 0.05, 0.625, 0.9, 0.625, 0.85, 0.625, 0.85, 0.625, 0.9, 0.625, 0.9, 0.625, 0.85, 0.625, 0.85, 0.625, 0.9, 0.625, 0.9, 0.625, 0.85, 0.625, 0.85, 0.625, 0.9, 0.625, 0.1, 0.625, 0.05, 0.625, 0.05, 0.625, 0.1, 0.625, 0.1, 0.625, 0.05, 0.625, 0.05, 0.625, 0.1, 0.625, 0.1, 0.625, 0.05, 0.625, 0.05, 0.625, 0.1, 0.625, 0.25, 0.625, 0.2, 0.625, 0.2, 0.625, 0.25, 0.625, 0.25, 0.625, 0.2, 0.625, 0.2, 0.625, 0.25, 0.625, 0.25, 0.625, 0.2, 0.625, 0.2, 0.625, 0.25, 0.625, 0.95, 0.625, 0.9, 0.625, 0.9, 0.625, 0.95, 0.625, 0.95, 0.625, 0.9, 0.625, 0.9, 0.625, 0.95, 0.625, 0.95, 0.625, 0.9, 0.625, 0.9, 0.625, 0.95, 0.625, 0.15, 0.625, 0.1, 0.625, 0.1, 0.625, 0.15, 0.625, 0.15, 0.625, 0.1, 0.625, 0.1, 0.625, 0.15, 0.625, 0.15, 0.625, 0.1, 0.625, 0.1, 0.625, 0.15, 0.625, 0.5, 0.625, 0.45, 0.625, 0.45, 0.625, 0.5, 0.625, 0.5, 0.625, 0.45, 0.625, 0.45, 0.625, 0.5, 0.625, 0.5, 0.625, 0.45, 0.625, 0.45, 0.625, 0.5, 0.625, 0.55, 0.625, 0.5, 0.625, 0.5, 0.625, 0.55, 0.625, 0.55, 0.625, 0.5, 0.625, 0.5, 0.625, 0.55, 0.625, 0.55, 0.625, 0.5, 0.625, 0.5, 0.625, 0.55, 0.625, 0.2, 0.625, 0.15, 0.625, 0.15, 0.625, 0.2, 0.625, 0.2, 0.625, 0.15, 0.625, 0.15, 0.625, 0.2, 0.625, 0.2, 0.625, 0.15, 0.625, 0.15, 0.625, 0.2, 0.625, 0.3, 0.625, 0.25, 0.625, 0.25, 0.625, 0.3, 0.625, 0.3, 0.625, 0.25, 0.625, 0.25, 0.625, 0.3, 0.625, 0.3, 0.625, 0.25, 0.625, 0.25, 0.625, 0.3, 0.625, 0.3, 0.625, 0.25, 0.625, 0.25, 0.625, 0.3, 0.625, 0.6, 0.625, 0.55, 0.625, 0.55, 0.625, 0.6, 0.625, 0.2, 0.625, 0.15, 0.625, 0.15, 0.625, 0.2, 0.625, 0.55, 0.625, 0.5, 0.625, 0.5, 0.625, 0.55, 0.625, 0.5, 0.625, 0.45, 0.625, 0.45, 0.625, 0.5, 0.625, 0.15, 0.625, 0.1, 0.625, 0.1, 0.625, 0.15, 0.625, 0.95, 0.625, 0.9, 0.625, 0.9, 0.625, 0.95, 0.625, 0.25, 0.625, 0.2, 0.625, 0.2, 0.625, 0.25, 0.625, 0.1, 0.625, 0.05, 0.625, 0.05, 0.625, 0.1, 0.625, 0.9, 0.625, 0.85, 0.625, 0.85, 0.625, 0.9, 0.625, 0.05, 0.625, 0.0, 0.625, -0.0001583, 0.625, 0.05, 0.625, 0.45, 0.625, 0.4, 0.625, 0.4, 0.625, 0.45, 0.625, 0.85, 0.625, 0.8, 0.625, 0.8, 0.625, 0.85, 0.625, 0.75, 0.625, 0.7, 0.625, 0.7, 0.625, 0.7537, 0.625, 0.4, 0.625, 0.35, 0.625, 0.35, 0.625, 0.4, 0.625, 0.8, 0.625, 0.75, 0.625, 0.7537, 0.625, 0.8, 0.625, 0.7, 0.625, 0.65, 0.625, 0.65, 0.625, 0.7, 0.625, 1.0, 0.625, 0.95, 0.625, 0.95, 0.625, 0.9974, 0.625, 0.35, 0.625, 0.3, 0.625, 0.3, 0.625, 0.35, 0.625, 0.65, 0.625, 0.6, 0.625, 0.6, 0.625, 0.65, 0.625, 0.7, 0.625, 0.7, 0.625, 0.6964, 0.625, 0.7, 0.625, 0.7, 0.625, 0.7, 0.625, 0.7, 0.625, 0.6981, 0.625, 0.7, 0.625, 0.7, 0.625, 0.6981, 0.625, 0.7, 0.625, 0.55, 0.625, 0.55, 0.625, 0.55, 0.625, 0.55, 0.625, 0.55, 0.625, 0.55, 0.625, 0.55, 0.625, 0.55, 0.625, 0.55, 0.625, 0.55, 0.625, 0.55, 0.625, 0.55, 0.625, 0.6, 0.625, 0.65, 0.625, 0.65, 0.625, 0.6, 0.625, 0.65, 0.625, 0.6, 0.625, 0.6, 0.625, 0.65, 0.625, 0.55, 0.625, 0.55, 0.625, 0.55, 0.625, 0.55, 0.625, 0.7, 0.625, 0.7, 0.625, 0.7, 0.625, 0.6964, 0.625, 0.55, 0.625, 0.6, 0.625, 0.6, 0.625, 0.55, 0.625, 0.6, 0.625, 0.55, 0.625, 0.55, 0.625, 0.6, 0.625, 0.7, 0.625, 0.65, 0.625, 0.65, 0.625, 0.7, 0.625, 0.65, 0.625, 0.7, 0.625, 0.7, 0.625, 0.65])
me_cube.materials.append(mat_material)
me_cube.use_mirror_vertex_groups = False
me_cube.update()
me_cube_001 = bpy.data.meshes.new('Cube.001')
me_cube_001.from_pydata([(-0.1767, -0.2088, 0.0), (-0.1271, -0.09126, 0.4515), (-0.1957, 0.2607, 0.0), (-0.1271, 0.1163, 0.4515), (0.17, -0.1878, 0.0), (0.1329, -0.158, 0.4515), (0.2286, 0.1906, 0.0), (0.1329, 0.1163, 0.4515), (-0.2525, -0.01367, 0.0), (-0.2122, -0.2394, 0.2257), (-0.1271, -0.01367, 0.4515), (-0.2229, 0.2121, 0.2257), (0.002877, 0.2121, 0.0), (0.002877, 0.1163, 0.4515), (0.2286, 0.2061, 0.2257), (0.2286, -0.01367, 0.0), (0.1329, 0.004218, 0.4515), (0.1909, -0.2394, 0.2257), (-0.03484, -0.2394, 0.0), (0.002877, -0.1696, 0.4515), (0.002877, -0.2681, 0.2257), (0.2286, 0.001816, 0.2257), (0.07761, 0.2101, 0.2257), (-0.2507, -0.01367, 0.2257), (-0.2002, -0.01367, 0.4111), (-0.1831, 0.1723, 0.4202), (0.04573, 0.1688, 0.413), (0.17, 0.1527, 0.422), (0.1954, -0.01367, 0.3882), (0.1531, -0.1873, 0.3859), (0.002877, -0.2272, 0.3747), (-0.161, -0.1629, 0.416)], [], [(23, 24, 25, 11), (22, 26, 27, 14), (21, 28, 29, 17), (20, 30, 31, 9), (18, 20, 9, 0), (4, 17, 20, 18), (17, 29, 30, 20), (15, 21, 17, 4), (6, 14, 21, 15), (14, 27, 28, 21), (12, 22, 14, 6), (2, 11, 22, 12), (11, 25, 26, 22), (8, 23, 11, 2), (0, 9, 23, 8), (9, 31, 24, 23), (10, 3, 25, 24), (13, 7, 27, 26), (16, 5, 29, 28), (19, 1, 31, 30), (1, 10, 24, 31), (3, 13, 26, 25), (7, 16, 28, 27), (5, 19, 30, 29)])
_uv = me_cube_001.uv_layers.new(name='UVMap')
_uv.uv.foreach_set('vector', [0.5, 0.125, 0.625, 0.125, 0.6077, 0.25, 0.5, 0.25, 0.5, 0.4176, 0.607, 0.4105, 0.6215, 0.5133, 0.5, 0.5036, 0.5, 0.625, 0.59, 0.625, 0.5887, 0.7365, 0.5, 0.75, 0.5, 0.875, 0.6202, 0.875, 0.6095, 0.9853, 0.5, 0.9941, 0.3777, 0.8959, 0.5, 0.875, 0.5, 0.9941, 0.3757, 0.9744, 0.358, 0.7367, 0.5, 0.75, 0.5, 0.875, 0.3777, 0.8959, 0.5, 0.75, 0.5887, 0.7365, 0.6202, 0.875, 0.5, 0.875, 0.375, 0.625, 0.5, 0.625, 0.5, 0.75, 0.358, 0.7367, 0.375, 0.5119, 0.5, 0.5036, 0.5, 0.625, 0.375, 0.625, 0.5, 0.5036, 0.6215, 0.5133, 0.59, 0.625, 0.5, 0.625, 0.375, 0.375, 0.5, 0.4176, 0.5, 0.5036, 0.375, 0.5119, 0.375, 0.25, 0.5, 0.25, 0.5, 0.4176, 0.375, 0.375, 0.5, 0.25, 0.6077, 0.25, 0.607, 0.4105, 0.5, 0.4176, 0.375, 0.125, 0.5, 0.125, 0.5, 0.25, 0.375, 0.25, 0.3757, 0.01695, 0.5002, -0.0004779, 0.5, 0.125, 0.375, 0.125, 0.5002, -0.0004779, 0.6115, -0.0004271, 0.625, 0.125, 0.5, 0.125, 0.8405, 0.625, 0.8405, 0.5345, 0.8782, 0.4918, 0.875, 0.625, 0.75, 0.5345, 0.6595, 0.5345, 0.6215, 0.5133, 0.7154, 0.4964, 0.6595, 0.6125, 0.6595, 0.7155, 0.5887, 0.7365, 0.59, 0.625, 0.75, 0.7155, 0.8405, 0.679, 0.8641, 0.7574, 0.7495, 0.7521, 0.8405, 0.679, 0.8405, 0.625, 0.875, 0.625, 0.8641, 0.7574, 0.8405, 0.5345, 0.75, 0.5345, 0.7154, 0.4964, 0.8782, 0.4918, 0.6595, 0.5345, 0.6595, 0.6125, 0.59, 0.625, 0.6215, 0.5133, 0.6595, 0.7155, 0.75, 0.7155, 0.7495, 0.7521, 0.5887, 0.7365])
me_cube_001.update()
me_cube_002 = bpy.data.meshes.new('Cube.002')
me_cube_002.from_pydata([(-0.13, -0.08137, -1.682e-08), (-0.13, 0.1263, -3.365e-08), (0.13, -0.1481, -3.365e-08), (0.13, 0.1263, -3.365e-08), (-0.13, -0.003756, -3.365e-08), (-2.869e-10, 0.1263, -3.365e-08), (0.13, 0.01414, -3.365e-08), (-2.869e-10, -0.1597, -3.365e-08), (0.13, -0.1338, 0.1137), (-0.09341, -0.1174, 0.1723), (-0.09833, 0.09457, 0.2273), (0.1051, -0.1088, 0.2032), (0.1042, 0.1004, 0.2063), (-0.09833, -0.003756, 0.2273), (-2.17e-10, 0.09457, 0.2273), (0.09833, -0.003756, 0.2273), (-2.205e-10, -0.1037, 0.2216), (0.05488, -0.003756, 0.2719), (0.1506, -0.05504, 0.1137), (-0.13, -0.003756, 0.1137), (-0.13, -0.1113, 0.1137), (-0.13, 0.1263, 0.1137), (-2.869e-10, -0.1427, 0.1137), (-2.869e-10, 0.1263, 0.1137), (0.13, 0.1263, 0.1137)], [], [(22, 8, 11, 16), (21, 19, 13, 10), (8, 18, 15, 11), (19, 20, 9, 13), (17, 13, 9, 16), (15, 17, 16, 11), (12, 14, 17, 15), (14, 10, 13, 17), (23, 21, 10, 14), (20, 22, 16, 9), (24, 23, 14, 12), (18, 24, 12, 15), (6, 3, 24, 18), (3, 5, 23, 24), (0, 7, 22, 20), (5, 1, 21, 23), (4, 0, 20, 19), (2, 6, 18, 8), (1, 4, 19, 21), (7, 2, 8, 22)])
_uv = me_cube_002.uv_layers.new(name='UVMap')
_uv.uv.foreach_set('vector', [0.75, 0.7155, 0.6595, 0.7155, 0.6595, 0.7155, 0.75, 0.7155, 0.8405, 0.5345, 0.8405, 0.625, 0.8405, 0.625, 0.8405, 0.5345, 0.6595, 0.7155, 0.6595, 0.6607, 0.6595, 0.625, 0.6595, 0.7155, 0.8405, 0.625, 0.8405, 0.6999, 0.8221, 0.7155, 0.8405, 0.625, 0.75, 0.625, 0.8405, 0.625, 0.8221, 0.7155, 0.75, 0.7155, 0.6595, 0.625, 0.75, 0.625, 0.75, 0.7155, 0.6595, 0.7155, 0.6595, 0.5345, 0.75, 0.5345, 0.75, 0.625, 0.6595, 0.625, 0.75, 0.5345, 0.8405, 0.5345, 0.8405, 0.625, 0.75, 0.625, 0.75, 0.5345, 0.8405, 0.5345, 0.8405, 0.5345, 0.75, 0.5345, 0.8405, 0.6999, 0.75, 0.7155, 0.75, 0.7155, 0.8221, 0.7155, 0.6595, 0.5345, 0.75, 0.5345, 0.75, 0.5345, 0.6595, 0.5345, 0.6595, 0.6607, 0.6595, 0.5345, 0.6595, 0.5345, 0.6595, 0.625, 0.6595, 0.6125, 0.6595, 0.5345, 0.6595, 0.5345, 0.6595, 0.6607, 0.6595, 0.5345, 0.75, 0.5345, 0.75, 0.5345, 0.6595, 0.5345, 0.8405, 0.679, 0.75, 0.7155, 0.75, 0.7155, 0.8405, 0.6999, 0.75, 0.5345, 0.8405, 0.5345, 0.8405, 0.5345, 0.75, 0.5345, 0.8405, 0.625, 0.8405, 0.679, 0.8405, 0.6999, 0.8405, 0.625, 0.6595, 0.7155, 0.6595, 0.6125, 0.6595, 0.6607, 0.6595, 0.7155, 0.8405, 0.5345, 0.8405, 0.625, 0.8405, 0.625, 0.8405, 0.5345, 0.75, 0.7155, 0.6595, 0.7155, 0.6595, 0.7155, 0.75, 0.7155])
me_cube_002.update()
me_cube_003 = bpy.data.meshes.new('Cube.003')
me_cube_003.from_pydata([(0.1744, -0.08993, 0.0), (0.07026, -0.08367, 0.4604), (-0.1203, -0.1445, 0.0), (-0.1136, -0.08367, 0.4604), (0.1558, 0.1795, 0.0), (0.1294, 0.1466, 0.4604), (-0.1794, 0.2315, 0.0), (-0.1136, 0.1466, 0.4604), (0.01589, -0.1685, 0.0), (0.2015, -0.1029, 0.2302), (0.001513, -0.08367, 0.4604), (-0.1163, -0.1685, 0.2302), (-0.2281, 0.03148, 0.0), (-0.1605, 0.03148, 0.4604), (-0.1932, 0.2315, 0.2302), (0.001513, 0.2315, 0.0), (-0.00292, 0.1466, 0.479), (0.2015, 0.1981, 0.2302), (0.2015, -0.001932, 0.0), (0.1396, 0.03148, 0.4604), (0.2269, 0.03148, 0.2302), (-0.01221, 0.2315, 0.2302), (-0.2337, 0.004608, 0.2302), (0.04671, -0.1685, 0.2302), (0.001513, -0.1276, 0.4162), (-0.1489, -0.1333, 0.4285), (-0.217, -0.01744, 0.3685), (-0.1459, 0.1795, 0.4304), (0.001513, 0.202, 0.3959), (0.1553, 0.1645, 0.3935), (0.1907, 0.03148, 0.3821), (0.1301, -0.1137, 0.372)], [], [(23, 24, 25, 11), (22, 26, 27, 14), (21, 28, 29, 17), (20, 30, 31, 9), (18, 20, 9, 0), (4, 17, 20, 18), (17, 29, 30, 20), (15, 21, 17, 4), (6, 14, 21, 15), (14, 27, 28, 21), (12, 22, 14, 6), (2, 11, 22, 12), (11, 25, 26, 22), (8, 23, 11, 2), (0, 9, 23, 8), (9, 31, 24, 23), (10, 3, 25, 24), (13, 7, 27, 26), (16, 5, 29, 28), (19, 1, 31, 30), (1, 10, 24, 31), (3, 13, 26, 25), (7, 16, 28, 27), (5, 19, 30, 29)])
_uv = me_cube_003.uv_layers.new(name='UVMap')
_uv.uv.foreach_set('vector', [0.5, 0.125, 0.625, 0.125, 0.6077, 0.25, 0.5, 0.25, 0.5, 0.4176, 0.5775, 0.4124, 0.6215, 0.5133, 0.5, 0.5036, 0.5, 0.625, 0.59, 0.625, 0.5887, 0.7365, 0.5, 0.75, 0.5, 0.875, 0.6202, 0.875, 0.6095, 0.9853, 0.5, 0.9941, 0.3777, 0.8959, 0.5, 0.875, 0.5, 0.9941, 0.3757, 0.9744, 0.358, 0.7367, 0.5, 0.75, 0.5, 0.875, 0.3777, 0.8959, 0.5, 0.75, 0.5887, 0.7365, 0.6202, 0.875, 0.5, 0.875, 0.375, 0.625, 0.5, 0.625, 0.5, 0.75, 0.358, 0.7367, 0.375, 0.5119, 0.5, 0.5036, 0.5, 0.625, 0.375, 0.625, 0.5, 0.5036, 0.6215, 0.5133, 0.59, 0.625, 0.5, 0.625, 0.375, 0.375, 0.5, 0.4176, 0.5, 0.5036, 0.375, 0.5119, 0.375, 0.25, 0.5, 0.25, 0.5, 0.4176, 0.375, 0.375, 0.5, 0.25, 0.6077, 0.25, 0.5775, 0.4124, 0.5, 0.4176, 0.375, 0.125, 0.5, 0.125, 0.5, 0.25, 0.375, 0.25, 0.3757, 0.01695, 0.5002, -0.0004779, 0.5, 0.125, 0.375, 0.125, 0.5002, -0.0004779, 0.6115, -0.0004271, 0.625, 0.125, 0.5, 0.125, 0.8405, 0.625, 0.8405, 0.5345, 0.8782, 0.4918, 0.875, 0.625, 0.75, 0.5345, 0.6595, 0.5345, 0.6215, 0.5133, 0.7275, 0.4851, 0.6595, 0.6125, 0.6595, 0.7155, 0.5887, 0.7365, 0.59, 0.625, 0.75, 0.7155, 0.8405, 0.679, 0.8641, 0.7574, 0.7495, 0.7521, 0.8405, 0.679, 0.8405, 0.625, 0.875, 0.625, 0.8641, 0.7574, 0.8405, 0.5345, 0.75, 0.5345, 0.7275, 0.4851, 0.8782, 0.4918, 0.6595, 0.5345, 0.6595, 0.6125, 0.59, 0.625, 0.6215, 0.5133, 0.6595, 0.7155, 0.75, 0.7155, 0.7495, 0.7521, 0.5887, 0.7365])
me_cube_003.update()
me_cube_004 = bpy.data.meshes.new('Cube.004')
me_cube_004.from_pydata([(0.07733, -0.1152, -5.96e-08), (-0.1066, -0.1152, -7.451e-08), (0.1364, 0.1152, -7.451e-08), (-0.1066, 0.1152, -7.451e-08), (0.008587, -0.1152, -7.451e-08), (-0.1486, -4.912e-09, -7.451e-08), (-0.007261, 0.1152, -7.451e-08), (0.1467, 6.158e-09, -7.451e-08), (0.1237, 0.1152, 0.1007), (0.08017, -0.08274, 0.1526), (-0.07851, -0.08709, 0.2013), (0.07254, 0.09305, 0.18), (-0.0837, 0.09229, 0.1827), (-0.02052, -0.08709, 0.2013), (-0.1299, -3.624e-09, 0.2013), (0.008587, 0.08709, 0.2013), (0.06798, 4.048e-09, 0.1963), (-0.06599, -0.03643, 0.2408), (0.05402, 0.1334, 0.1007), (0.03583, -0.1522, 0.1007), (0.1039, -0.1321, 0.1007), (-0.08015, -0.1531, 0.1007), (0.1317, 5.502e-09, 0.1007), (-0.173, -0.01156, 0.1007), (-0.1066, 0.1152, 0.1007)], [], [(22, 8, 11, 16), (21, 19, 13, 10), (8, 18, 15, 11), (19, 20, 9, 13), (17, 13, 9, 16), (15, 17, 16, 11), (12, 14, 17, 15), (14, 10, 13, 17), (23, 21, 10, 14), (20, 22, 16, 9), (24, 23, 14, 12), (18, 24, 12, 15), (6, 3, 24, 18), (3, 5, 23, 24), (0, 7, 22, 20), (5, 1, 21, 23), (4, 0, 20, 19), (2, 6, 18, 8), (1, 4, 19, 21), (7, 2, 8, 22)])
_uv = me_cube_004.uv_layers.new(name='UVMap')
_uv.uv.foreach_set('vector', [0.75, 0.7155, 0.6595, 0.7155, 0.6595, 0.7155, 0.75, 0.7155, 0.8405, 0.5345, 0.8405, 0.625, 0.8405, 0.625, 0.8405, 0.5345, 0.6595, 0.7155, 0.6595, 0.6607, 0.6595, 0.625, 0.6595, 0.7155, 0.8405, 0.625, 0.8405, 0.6999, 0.8221, 0.7155, 0.8405, 0.625, 0.75, 0.625, 0.8405, 0.625, 0.8221, 0.7155, 0.75, 0.7155, 0.6595, 0.625, 0.75, 0.625, 0.75, 0.7155, 0.6595, 0.7155, 0.6595, 0.5345, 0.75, 0.5345, 0.75, 0.625, 0.6595, 0.625, 0.75, 0.5345, 0.8405, 0.5345, 0.8405, 0.625, 0.75, 0.625, 0.75, 0.5345, 0.8405, 0.5345, 0.8405, 0.5345, 0.75, 0.5345, 0.8405, 0.6999, 0.75, 0.7155, 0.75, 0.7155, 0.8221, 0.7155, 0.6595, 0.5345, 0.75, 0.5345, 0.75, 0.5345, 0.6595, 0.5345, 0.6595, 0.6607, 0.6595, 0.5345, 0.6595, 0.5345, 0.6595, 0.625, 0.6595, 0.6125, 0.6595, 0.5345, 0.6595, 0.5345, 0.6595, 0.6607, 0.6595, 0.5345, 0.75, 0.5345, 0.75, 0.5345, 0.6595, 0.5345, 0.8405, 0.679, 0.75, 0.7155, 0.75, 0.7155, 0.8405, 0.6999, 0.75, 0.5345, 0.8405, 0.5345, 0.8405, 0.5345, 0.75, 0.5345, 0.8405, 0.625, 0.8405, 0.679, 0.8405, 0.6999, 0.8405, 0.625, 0.6595, 0.7155, 0.6595, 0.6125, 0.6595, 0.6607, 0.6595, 0.7155, 0.8405, 0.5345, 0.8405, 0.625, 0.8405, 0.625, 0.8405, 0.5345, 0.75, 0.7155, 0.6595, 0.7155, 0.6595, 0.7155, 0.75, 0.7155])
me_cube_004.update()
me_cube_006 = bpy.data.meshes.new('Cube.006')
me_cube_006.from_pydata([(0.63, -1.016, 0.9801), (0.63, -1.024, 1.119), (0.63, -0.9151, 0.9715), (0.63, -0.9151, 1.128), (0.8098, -1.035, 0.9835), (0.8098, -1.035, 1.113), (0.8098, -0.9652, 0.9715), (0.8098, -0.9652, 1.128), (0.63, -1.027, 1.05), (0.63, -0.9151, 1.05), (0.7199, -0.9151, 0.9715), (0.7199, -0.9151, 1.128), (0.8098, -0.9652, 1.05), (0.8258, -1.035, 1.05), (0.7199, -1.035, 0.9715), (0.7199, -1.035, 1.128), (0.7199, -1.035, 1.05), (0.7199, -0.9151, 1.05), (0.63, -0.7923, 1.023), (0.63, -0.8241, 0.9715), (0.7199, -0.81, 0.9715), (0.63, -0.81, 1.083), (0.7199, -0.81, 1.075), (0.7199, -0.7923, 1.05), (0.63, -1.016, 1.147), (0.63, -1.024, 1.286), (0.63, -0.9151, 1.138), (0.63, -0.9151, 1.294), (0.8098, -1.035, 1.15), (0.8098, -1.035, 1.279), (0.8098, -0.9652, 1.138), (0.8098, -0.9652, 1.294), (0.63, -1.027, 1.216), (0.63, -0.9151, 1.216), (0.7199, -0.9151, 1.138), (0.7199, -0.9151, 1.294), (0.8098, -0.9652, 1.216), (0.8258, -1.035, 1.216), (0.7199, -1.035, 1.138), (0.7199, -1.035, 1.294), (0.7199, -1.035, 1.216), (0.7199, -0.9151, 1.216), (0.63, -0.7916, 1.19), (0.63, -0.8241, 1.138), (0.7199, -0.81, 1.138), (0.63, -0.81, 1.267), (0.7199, -0.81, 1.294), (0.7199, -0.7916, 1.216), (0.6209, -1.018, 1.322), (0.5883, -1.006, 1.436), (0.6227, -0.9151, 1.316), (0.5833, -0.9151, 1.454), (0.7952, -1.035, 1.378), (0.7769, -1.035, 1.46), (0.7834, -0.9652, 1.408), (0.7562, -0.9652, 1.503), (0.6048, -1.027, 1.378), (0.6048, -0.9151, 1.378), (0.7127, -0.9151, 1.328), (0.6697, -0.9151, 1.478), (0.7776, -0.9652, 1.428), (0.793, -1.035, 1.432), (0.7106, -1.035, 1.335), (0.6743, -1.035, 1.462), (0.6912, -1.035, 1.403), (0.6912, -0.9151, 1.403), (0.612, -0.7917, 1.353), (0.6262, -0.8241, 1.303), (0.7127, -0.81, 1.328), (0.5908, -0.81, 1.427), (0.6697, -0.81, 1.478), (0.6912, -0.81, 1.403), (-0.6262, -1.017, 0.98), (-0.6262, -1.024, 1.119), (-0.6262, -0.9155, 0.9713), (-0.6262, -0.9155, 1.128), (-0.8098, -1.035, 0.9835), (-0.8098, -1.035, 1.113), (-0.8098, -0.9652, 0.9715), (-0.8098, -0.9652, 1.128), (-0.6262, -1.027, 1.049), (-0.6262, -0.9155, 1.049), (-0.7199, -0.9151, 0.9715), (-0.7199, -0.9151, 1.128), (-0.8098, -0.9652, 1.05), (-0.8258, -1.035, 1.05), (-0.7199, -1.035, 0.9715), (-0.7199, -1.035, 1.128), (-0.7199, -1.035, 1.05), (-0.7199, -0.9151, 1.05), (-0.6262, -0.7927, 1.044), (-0.6262, -0.8245, 0.9944), (-0.7199, -0.81, 0.9945), (-0.6262, -0.8104, 1.083), (-0.7199, -0.81, 1.075), (-0.7199, -0.7923, 1.05), (-0.6182, -1.018, 1.146), (-0.6182, -1.025, 1.285), (-0.6182, -0.9164, 1.138), (-0.6182, -0.9164, 1.294), (-0.8098, -1.035, 1.15), (-0.8098, -1.035, 1.279), (-0.8098, -0.9652, 1.138), (-0.8098, -0.9652, 1.294), (-0.6182, -1.028, 1.216), (-0.6091, -0.8985, 1.216), (-0.7199, -0.9151, 1.138), (-0.7199, -0.9151, 1.294), (-0.8098, -0.9652, 1.216), (-0.8258, -1.035, 1.216), (-0.7199, -1.035, 1.138), (-0.7199, -1.035, 1.294), (-0.7199, -1.035, 1.216), (-0.7199, -0.9151, 1.216), (-0.6182, -0.7929, 1.189), (-0.6182, -0.8254, 1.138), (-0.7199, -0.81, 1.138), (-0.6182, -0.8113, 1.266), (-0.7199, -0.81, 1.294), (-0.7199, -0.7916, 1.216), (-0.5945, -1.021, 1.315), (-0.562, -1.009, 1.429), (-0.5963, -0.9177, 1.309), (-0.5569, -0.9177, 1.446), (-0.7952, -1.035, 1.378), (-0.7769, -1.035, 1.46), (-0.7834, -0.9652, 1.408), (-0.7562, -0.9652, 1.503), (-0.5634, -1.029, 1.367), (-0.579, -0.9103, 1.371), (-0.7127, -0.9151, 1.328), (-0.6697, -0.9151, 1.478), (-0.7776, -0.9652, 1.428), (-0.793, -1.035, 1.432), (-0.7106, -1.035, 1.335), (-0.6743, -1.035, 1.462), (-0.6912, -1.035, 1.403), (-0.6912, -0.9151, 1.403), (-0.5707, -0.7944, 1.342), (-0.5999, -0.8268, 1.296), (-0.7127, -0.81, 1.328), (-0.5644, -0.8126, 1.42), (-0.6697, -0.81, 1.478), (-0.6912, -0.81, 1.403)], [], [(17, 11, 7, 12), (0, 8, 9, 2), (16, 15, 1, 8), (6, 12, 13, 4), (2, 10, 14, 0), (11, 3, 1, 15), (10, 6, 4, 14), (14, 16, 8, 0), (4, 13, 16, 14), (13, 5, 15, 16), (12, 7, 5, 13), (10, 17, 12, 6), (2, 9, 18, 19), (17, 10, 20, 23), (8, 1, 3, 9), (19, 18, 23, 20), (18, 21, 22, 23), (11, 17, 23, 22), (3, 11, 22, 21), (10, 2, 19, 20), (9, 3, 21, 18), (7, 11, 15, 5), (3, 9, 2, 10, 17, 11), (41, 35, 31, 36), (24, 32, 33, 26), (40, 39, 25, 32), (30, 36, 37, 28), (26, 34, 38, 24), (35, 27, 25, 39), (34, 30, 28, 38), (38, 40, 32, 24), (28, 37, 40, 38), (37, 29, 39, 40), (36, 31, 29, 37), (34, 41, 36, 30), (26, 33, 42, 43), (41, 34, 44, 47), (32, 25, 27, 33), (43, 42, 47, 44), (42, 45, 46, 47), (35, 41, 47, 46), (27, 35, 46, 45), (34, 26, 43, 44), (33, 27, 45, 42), (31, 35, 39, 29), (27, 33, 26, 34, 41, 35), (65, 59, 55, 60), (48, 56, 57, 50), (64, 63, 49, 56), (54, 60, 61, 52), (50, 58, 62, 48), (59, 51, 49, 63), (58, 54, 52, 62), (62, 64, 56, 48), (52, 61, 64, 62), (61, 53, 63, 64), (60, 55, 53, 61), (58, 65, 60, 54), (50, 57, 66, 67), (65, 58, 68, 71), (56, 49, 51, 57), (67, 66, 71, 68), (66, 69, 70, 71), (59, 65, 71, 70), (51, 59, 70, 69), (58, 50, 67, 68), (57, 51, 69, 66), (55, 59, 63, 53), (51, 57, 50, 58, 65, 59), (89, 84, 79, 83), (72, 74, 81, 80), (88, 80, 73, 87), (78, 76, 85, 84), (74, 72, 86, 82), (83, 87, 73, 75), (82, 86, 76, 78), (86, 72, 80, 88), (76, 86, 88, 85), (85, 88, 87, 77), (84, 85, 77, 79), (82, 78, 84, 89), (74, 91, 90, 81), (89, 95, 92, 82), (80, 81, 75, 73), (91, 92, 95, 90), (90, 95, 94, 93), (83, 94, 95, 89), (75, 93, 94, 83), (82, 92, 91, 74), (81, 90, 93, 75), (79, 77, 87, 83), (75, 83, 89, 82, 74, 81), (113, 108, 103, 107), (96, 98, 105, 104), (112, 104, 97, 111), (102, 100, 109, 108), (98, 96, 110, 106), (107, 111, 97, 99), (106, 110, 100, 102), (110, 96, 104, 112), (100, 110, 112, 109), (109, 112, 111, 101), (108, 109, 101, 103), (106, 102, 108, 113), (98, 115, 114, 105), (113, 119, 116, 106), (104, 105, 99, 97), (115, 116, 119, 114), (114, 119, 118, 117), (107, 118, 119, 113), (99, 117, 118, 107), (106, 116, 115, 98), (105, 114, 117, 99), (103, 101, 111, 107), (99, 107, 113, 106, 98, 105), (137, 132, 127, 131), (120, 122, 129, 128), (136, 128, 121, 135), (126, 124, 133, 132), (122, 120, 134, 130), (131, 135, 121, 123), (130, 134, 124, 126), (134, 120, 128, 136), (124, 134, 136, 133), (133, 136, 135, 125), (132, 133, 125, 127), (130, 126, 132, 137), (122, 139, 138, 129), (137, 143, 140, 130), (128, 129, 123, 121), (139, 140, 143, 138), (138, 143, 142, 141), (131, 142, 143, 137), (123, 141, 142, 131), (130, 140, 139, 122), (129, 138, 141, 123), (127, 125, 135, 131), (123, 131, 137, 130, 122, 129)])
_uv = me_cube_006.uv_layers.new(name='UVMap')
_uv.uv.foreach_set('vector', [0.5, 0.375, 0.625, 0.375, 0.625, 0.5, 0.5, 0.5, 0.375, 0.0, 0.5, 0.0, 0.5, 0.25, 0.375, 0.25, 0.5, 0.875, 0.625, 0.875, 0.625, 1.0, 0.5, 1.0, 0.375, 0.5, 0.5, 0.5, 0.5, 0.75, 0.375, 0.75, 0.125, 0.5, 0.25, 0.5, 0.25, 0.75, 0.125, 0.75, 0.75, 0.5, 0.875, 0.5, 0.875, 0.75, 0.75, 0.75, 0.25, 0.5, 0.375, 0.5, 0.375, 0.75, 0.25, 0.75, 0.375, 0.875, 0.5, 0.875, 0.5, 1.0, 0.375, 1.0, 0.375, 0.75, 0.5, 0.75, 0.5, 0.875, 0.375, 0.875, 0.5, 0.75, 0.625, 0.75, 0.625, 0.875, 0.5, 0.875, 0.5, 0.5, 0.625, 0.5, 0.625, 0.75, 0.5, 0.75, 0.375, 0.375, 0.5, 0.375, 0.5, 0.5, 0.375, 0.5, 0.375, 0.25, 0.5, 0.25, 0.5, 0.25, 0.375, 0.25, 0.5, 0.375, 0.375, 0.375, 0.375, 0.375, 0.5, 0.375, 0.5, 0.0, 0.625, 0.0, 0.625, 0.25, 0.5, 0.25, 0.375, 0.25, 0.5, 0.25, 0.5, 0.375, 0.375, 0.375, 0.5, 0.25, 0.625, 0.25, 0.625, 0.375, 0.5, 0.375, 0.625, 0.375, 0.5, 0.375, 0.5, 0.375, 0.625, 0.375, 0.875, 0.5, 0.75, 0.5, 0.75, 0.5, 0.875, 0.5, 0.25, 0.5, 0.125, 0.5, 0.125, 0.5, 0.25, 0.5, 0.5, 0.25, 0.625, 0.25, 0.625, 0.25, 0.5, 0.25, 0.625, 0.5, 0.75, 0.5, 0.75, 0.75, 0.625, 0.75, 0.0, 0.0, 0.0, 0.0, 0.0, 0.0, 0.0, 0.0, 0.0, 0.0, 0.0, 0.0, 0.5, 0.375, 0.625, 0.375, 0.625, 0.5, 0.5, 0.5, 0.375, 0.0, 0.5, 0.0, 0.5, 0.25, 0.375, 0.25, 0.5, 0.875, 0.625, 0.875, 0.625, 1.0, 0.5, 1.0, 0.375, 0.5, 0.5, 0.5, 0.5, 0.75, 0.375, 0.75, 0.125, 0.5, 0.25, 0.5, 0.25, 0.75, 0.125, 0.75, 0.75, 0.5, 0.875, 0.5, 0.875, 0.75, 0.75, 0.75, 0.25, 0.5, 0.375, 0.5, 0.375, 0.75, 0.25, 0.75, 0.375, 0.875, 0.5, 0.875, 0.5, 1.0, 0.375, 1.0, 0.375, 0.75, 0.5, 0.75, 0.5, 0.875, 0.375, 0.875, 0.5, 0.75, 0.625, 0.75, 0.625, 0.875, 0.5, 0.875, 0.5, 0.5, 0.625, 0.5, 0.625, 0.75, 0.5, 0.75, 0.375, 0.375, 0.5, 0.375, 0.5, 0.5, 0.375, 0.5, 0.375, 0.25, 0.5, 0.25, 0.5, 0.25, 0.375, 0.25, 0.5, 0.375, 0.375, 0.375, 0.375, 0.375, 0.5, 0.375, 0.5, 0.0, 0.625, 0.0, 0.625, 0.25, 0.5, 0.25, 0.375, 0.25, 0.5, 0.25, 0.5, 0.375, 0.375, 0.375, 0.5, 0.25, 0.625, 0.25, 0.625, 0.375, 0.5, 0.375, 0.625, 0.375, 0.5, 0.375, 0.5, 0.375, 0.625, 0.375, 0.875, 0.5, 0.75, 0.5, 0.75, 0.5, 0.875, 0.5, 0.25, 0.5, 0.125, 0.5, 0.125, 0.5, 0.25, 0.5, 0.5, 0.25, 0.625, 0.25, 0.625, 0.25, 0.5, 0.25, 0.625, 0.5, 0.75, 0.5, 0.75, 0.75, 0.625, 0.75, 0.0, 0.0, 0.0, 0.0, 0.0, 0.0, 0.0, 0.0, 0.0, 0.0, 0.0, 0.0, 0.5, 0.375, 0.625, 0.375, 0.625, 0.5, 0.5, 0.5, 0.3946, 0.0, 0.5, 0.0, 0.5, 0.25, 0.3957, 0.25, 0.5, 0.875, 0.5984, 0.875, 0.6106, 1.016, 0.5, 1.0, 0.4664, 0.5, 0.5, 0.5, 0.5, 0.75, 0.4005, 0.75, 0.1244, 0.5002, 0.25, 0.5, 0.2529, 0.75, 0.1227, 0.7541, 0.75, 0.5, 0.875, 0.5, 0.8742, 0.7097, 0.7467, 0.7513, 0.25, 0.5, 0.4664, 0.5, 0.4005, 0.75, 0.2529, 0.75, 0.387, 0.875, 0.5, 0.875, 0.5, 1.0, 0.3946, 1.0, 0.4005, 0.75, 0.5, 0.75, 0.5, 0.875, 0.387, 0.875, 0.5, 0.75, 0.5617, 0.75, 0.5984, 0.875, 0.5, 0.875, 0.5, 0.5, 0.625, 0.5, 0.5617, 0.75, 0.5, 0.75, 0.375, 0.375, 0.5, 0.375, 0.5, 0.5, 0.4664, 0.5, 0.3957, 0.25, 0.5, 0.25, 0.5, 0.25, 0.375, 0.25, 0.5, 0.375, 0.375, 0.375, 0.375, 0.375, 0.5, 0.375, 0.5, 0.0, 0.6049, 0.04169, 0.625, 0.25, 0.5, 0.25, 0.375, 0.25, 0.5, 0.25, 0.5, 0.375, 0.375, 0.375, 0.5, 0.25, 0.625, 0.25, 0.625, 0.375, 0.5, 0.375, 0.625, 0.375, 0.5, 0.375, 0.5, 0.375, 0.625, 0.375, 0.875, 0.5, 0.75, 0.5, 0.75, 0.5, 0.875, 0.5, 0.25, 0.5, 0.1244, 0.5002, 0.125, 0.5, 0.25, 0.5, 0.5, 0.25, 0.625, 0.25, 0.625, 0.25, 0.5, 0.25, 0.625, 0.5, 0.75, 0.5, 0.7467, 0.7513, 0.5617, 0.75, 0.0, 0.0, 0.0, 0.0, 0.0, 0.0, 0.0, 0.0, 0.0, 0.0, 0.0, 0.0, 0.5, 0.375, 0.5, 0.5, 0.625, 0.5, 0.625, 0.375, 0.375, 0.0, 0.375, 0.25, 0.5, 0.25, 0.5, 0.0, 0.5, 0.875, 0.5, 1.0, 0.625, 1.0, 0.625, 0.875, 0.375, 0.5, 0.375, 0.75, 0.5, 0.75, 0.5, 0.5, 0.125, 0.5, 0.125, 0.75, 0.25, 0.75, 0.25, 0.5, 0.75, 0.5, 0.75, 0.75, 0.875, 0.75, 0.875, 0.5, 0.25, 0.5, 0.25, 0.75, 0.375, 0.75, 0.375, 0.5, 0.375, 0.875, 0.375, 1.0, 0.5, 1.0, 0.5, 0.875, 0.375, 0.75, 0.375, 0.875, 0.5, 0.875, 0.5, 0.75, 0.5, 0.75, 0.5, 0.875, 0.625, 0.875, 0.625, 0.75, 0.5, 0.5, 0.5, 0.75, 0.625, 0.75, 0.625, 0.5, 0.375, 0.375, 0.375, 0.5, 0.5, 0.5, 0.5, 0.375, 0.375, 0.25, 0.375, 0.25, 0.5, 0.25, 0.5, 0.25, 0.5, 0.375, 0.5, 0.375, 0.375, 0.375, 0.375, 0.375, 0.5, 0.0, 0.5, 0.25, 0.625, 0.25, 0.625, 0.0, 0.375, 0.25, 0.375, 0.375, 0.5, 0.375, 0.5, 0.25, 0.5, 0.25, 0.5, 0.375, 0.625, 0.375, 0.625, 0.25, 0.625, 0.375, 0.625, 0.375, 0.5, 0.375, 0.5, 0.375, 0.875, 0.5, 0.875, 0.5, 0.75, 0.5, 0.75, 0.5, 0.25, 0.5, 0.25, 0.5, 0.125, 0.5, 0.125, 0.5, 0.5, 0.25, 0.5, 0.25, 0.625, 0.25, 0.625, 0.25, 0.625, 0.5, 0.625, 0.75, 0.75, 0.75, 0.75, 0.5, 0.0, 0.0, 0.0, 0.0, 0.0, 0.0, 0.0, 0.0, 0.0, 0.0, 0.0, 0.0, 0.5, 0.375, 0.5, 0.5, 0.625, 0.5, 0.625, 0.375, 0.375, 0.0, 0.375, 0.25, 0.5, 0.25, 0.5, 0.0, 0.5, 0.875, 0.5, 1.0, 0.625, 1.0, 0.625, 0.875, 0.375, 0.5, 0.375, 0.75, 0.5, 0.75, 0.5, 0.5, 0.125, 0.5, 0.125, 0.75, 0.25, 0.75, 0.25, 0.5, 0.75, 0.5, 0.75, 0.75, 0.875, 0.75, 0.875, 0.5, 0.25, 0.5, 0.25, 0.75, 0.375, 0.75, 0.375, 0.5, 0.375, 0.875, 0.375, 1.0, 0.5, 1.0, 0.5, 0.875, 0.375, 0.75, 0.375, 0.875, 0.5, 0.875, 0.5, 0.75, 0.5, 0.75, 0.5, 0.875, 0.625, 0.875, 0.625, 0.75, 0.5, 0.5, 0.5, 0.75, 0.625, 0.75, 0.625, 0.5, 0.375, 0.375, 0.375, 0.5, 0.5, 0.5, 0.5, 0.375, 0.375, 0.25, 0.375, 0.25, 0.5, 0.25, 0.5, 0.25, 0.5, 0.375, 0.5, 0.375, 0.375, 0.375, 0.375, 0.375, 0.5, 0.0, 0.5, 0.25, 0.625, 0.25, 0.625, 0.0, 0.375, 0.25, 0.375, 0.375, 0.5, 0.375, 0.5, 0.25, 0.5, 0.25, 0.5, 0.375, 0.625, 0.375, 0.625, 0.25, 0.625, 0.375, 0.625, 0.375, 0.5, 0.375, 0.5, 0.375, 0.875, 0.5, 0.875, 0.5, 0.75, 0.5, 0.75, 0.5, 0.25, 0.5, 0.25, 0.5, 0.125, 0.5, 0.125, 0.5, 0.5, 0.25, 0.5, 0.25, 0.625, 0.25, 0.625, 0.25, 0.625, 0.5, 0.625, 0.75, 0.75, 0.75, 0.75, 0.5, 0.0, 0.0, 0.0, 0.0, 0.0, 0.0, 0.0, 0.0, 0.0, 0.0, 0.0, 0.0, 0.5, 0.375, 0.5, 0.5, 0.625, 0.5, 0.625, 0.375, 0.3946, 0.0, 0.3957, 0.25, 0.5, 0.25, 0.5, 0.0, 0.5, 0.875, 0.5, 1.0, 0.6106, 1.016, 0.5984, 0.875, 0.4664, 0.5, 0.4005, 0.75, 0.5, 0.75, 0.5, 0.5, 0.1244, 0.5002, 0.1227, 0.7541, 0.2529, 0.75, 0.25, 0.5, 0.75, 0.5, 0.7467, 0.7513, 0.8742, 0.7097, 0.875, 0.5, 0.25, 0.5, 0.2529, 0.75, 0.4005, 0.75, 0.4664, 0.5, 0.387, 0.875, 0.3946, 1.0, 0.5, 1.0, 0.5, 0.875, 0.4005, 0.75, 0.387, 0.875, 0.5, 0.875, 0.5, 0.75, 0.5, 0.75, 0.5, 0.875, 0.5984, 0.875, 0.5617, 0.75, 0.5, 0.5, 0.5, 0.75, 0.5617, 0.75, 0.625, 0.5, 0.375, 0.375, 0.4664, 0.5, 0.5, 0.5, 0.5, 0.375, 0.3957, 0.25, 0.375, 0.25, 0.5, 0.25, 0.5, 0.25, 0.5, 0.375, 0.5, 0.375, 0.375, 0.375, 0.375, 0.375, 0.5, 0.0, 0.5, 0.25, 0.625, 0.25, 0.6049, 0.04169, 0.375, 0.25, 0.375, 0.375, 0.5, 0.375, 0.5, 0.25, 0.5, 0.25, 0.5, 0.375, 0.625, 0.375, 0.625, 0.25, 0.625, 0.375, 0.625, 0.375, 0.5, 0.375, 0.5, 0.375, 0.875, 0.5, 0.875, 0.5, 0.75, 0.5, 0.75, 0.5, 0.25, 0.5, 0.25, 0.5, 0.125, 0.5, 0.1244, 0.5002, 0.5, 0.25, 0.5, 0.25, 0.625, 0.25, 0.625, 0.25, 0.625, 0.5, 0.5617, 0.75, 0.7467, 0.7513, 0.75, 0.5, 0.0, 0.0, 0.0, 0.0, 0.0, 0.0, 0.0, 0.0, 0.0, 0.0, 0.0, 0.0])
me_cube_006.update()
me_cube_008 = bpy.data.meshes.new('Cube.008')
me_cube_008.from_pydata([(-0.06582, -0.07254, -0.08002), (-0.05448, -0.06459, 0.07902), (-0.06132, 0.1399, -0.08152), (-0.08418, 0.163, 0.06631), (0.07514, -0.07514, -0.08778), (0.07514, -0.04912, 0.08778), (0.07691, 0.152, -0.09143), (0.07691, 0.152, 0.08413), (-0.07514, 0.0, -0.08778), (-0.06843, -0.08185, 0.0), (-0.08214, -0.0008793, 0.08182), (-0.06152, 0.1635, -0.003653), (0.001773, 0.152, -0.09143), (0.001773, 0.152, 0.08413), (0.07691, 0.152, -0.003653), (0.07514, 0.0, -0.08778), (0.07514, 0.0, 0.08778), (0.07514, -0.07514, 0.0), (0.0, -0.07514, -0.08778), (0.0, -0.07514, 0.08778), (0.0, 0.0, 0.08778), (0.0, 0.0, -0.08778), (0.0006931, -0.09012, 0.0007831), (0.07514, 0.0, 0.0), (0.001773, 0.152, -0.003653), (-0.07514, 0.0, 0.0)], [], [(25, 10, 3, 11), (24, 13, 7, 14), (23, 16, 5, 17), (22, 19, 1, 9), (21, 15, 4, 18), (20, 10, 1, 19), (16, 20, 19, 5), (7, 13, 20, 16), (13, 3, 10, 20), (8, 21, 18, 0), (2, 12, 21, 8), (12, 6, 15, 21), (18, 22, 9, 0), (4, 17, 22, 18), (17, 5, 19, 22), (15, 23, 17, 4), (6, 14, 23, 15), (14, 7, 16, 23), (12, 24, 14, 6), (2, 11, 24, 12), (11, 3, 13, 24), (8, 25, 11, 2), (0, 9, 25, 8), (9, 1, 10, 25)])
_uv = me_cube_008.uv_layers.new(name='UVMap')
_uv.uv.foreach_set('vector', [0.5, 0.125, 0.625, 0.125, 0.625, 0.25, 0.5, 0.25, 0.5, 0.375, 0.625, 0.375, 0.625, 0.5, 0.5, 0.5, 0.5, 0.625, 0.625, 0.625, 0.625, 0.7067, 0.5, 0.75, 0.5, 0.875, 0.625, 0.875, 0.6252, 0.9805, 0.5, 1.0, 0.25, 0.625, 0.375, 0.625, 0.375, 0.75, 0.25, 0.75, 0.75, 0.625, 0.875, 0.625, 0.8502, 0.7526, 0.75, 0.75, 0.625, 0.625, 0.75, 0.625, 0.75, 0.75, 0.625, 0.7067, 0.625, 0.5, 0.75, 0.5, 0.75, 0.625, 0.625, 0.625, 0.75, 0.5, 0.875, 0.5, 0.875, 0.625, 0.75, 0.625, 0.125, 0.625, 0.25, 0.625, 0.25, 0.75, 0.1462, 0.751, 0.125, 0.5, 0.25, 0.5, 0.25, 0.625, 0.125, 0.625, 0.25, 0.5, 0.375, 0.5, 0.375, 0.625, 0.25, 0.625, 0.375, 0.875, 0.5, 0.875, 0.5, 1.0, 0.386, 0.9798, 0.375, 0.75, 0.5, 0.75, 0.5, 0.875, 0.375, 0.875, 0.5, 0.75, 0.625, 0.7067, 0.625, 0.875, 0.5, 0.875, 0.375, 0.625, 0.5, 0.625, 0.5, 0.75, 0.375, 0.75, 0.375, 0.5, 0.5, 0.5, 0.5, 0.625, 0.375, 0.625, 0.5, 0.5, 0.625, 0.5, 0.625, 0.625, 0.5, 0.625, 0.375, 0.375, 0.5, 0.375, 0.5, 0.5, 0.375, 0.5, 0.375, 0.25, 0.5, 0.25, 0.5, 0.375, 0.375, 0.375, 0.5, 0.25, 0.625, 0.25, 0.625, 0.375, 0.5, 0.375, 0.375, 0.125, 0.5, 0.125, 0.5, 0.25, 0.375, 0.25, 0.3869, -0.0007527, 0.5, 0.0, 0.5, 0.125, 0.375, 0.125, 0.5, 0.0, 0.624, -0.002146, 0.625, 0.125, 0.5, 0.125])
me_cube_008.update()

# ---- objects
ob_castle = bpy.data.objects.new('castle', me_cube)
ob_stone = bpy.data.objects.new('stone', me_cube_001)
ob_stone_001 = bpy.data.objects.new('stone.001', me_cube_002)
ob_stone_002 = bpy.data.objects.new('stone.002', me_cube_003)
ob_stone_003 = bpy.data.objects.new('stone.003', me_cube_004)
ob_brick_001 = bpy.data.objects.new('brick.001', me_cube_006)
ob_brick = bpy.data.objects.new('brick', me_cube_008)
ob_light = bpy.data.objects.new('Light', light_light)
ob_camera = bpy.data.objects.new('Camera', cam_camera)

# ---- transforms, parenting, visibility, modifiers, constraints
ob_castle.location = (-0.4434, -0.0003514, 0.0)
ob_castle.lock_rotations_4d = False
ob_castle.empty_display_type = 'ARROWS'
ob_castle.lineart.crease_threshold = 0.0
_m = ob_castle.modifiers.new('Bevel', 'BEVEL')
ob_stone.location = (0.8808, -0.9882, 0.0)
_m = ob_stone.modifiers.new('Bevel', 'BEVEL')
ob_stone_001.location = (0.8827, -0.997, 0.4426)
_m = ob_stone_001.modifiers.new('Bevel', 'BEVEL')
ob_stone_002.location = (-0.8642, -1.032, 0.0)
_m = ob_stone_002.modifiers.new('Bevel', 'BEVEL')
ob_stone_003.location = (-0.8713, -1.0, 0.449)
_m = ob_stone_003.modifiers.new('Bevel', 'BEVEL')
ob_brick_001.location = (0.0, 0.0, 1.192e-07)
_m = ob_brick_001.modifiers.new('Bevel', 'BEVEL')
_m.width = 0.008
_m.width_pct = 0.008
ob_brick.location = (-0.9204, -0.9634, 1.548)
_m = ob_brick.modifiers.new('Bevel', 'BEVEL')
_m.width = 0.007
_m.width_pct = 0.007
ob_light.location = (4.076, 1.005, 5.904)
ob_light.rotation_euler = (0.6503, 0.05522, 1.866)
ob_light.lock_rotations_4d = False
ob_light.empty_display_type = 'ARROWS'
ob_light.color = (0.0, 0.0, 0.0, 0.0)
ob_light.lineart.crease_threshold = 0.0
ob_camera.location = (7.359, -6.926, 4.958)
ob_camera.rotation_euler = (1.109, 0.0, 0.8149)
ob_camera.lock_rotations_4d = False
ob_camera.empty_display_type = 'ARROWS'
ob_camera.color = (0.0, 0.0, 0.0, 0.0)
ob_camera.display_type = 'WIRE'
ob_camera.lineart.crease_threshold = 0.0

# ---- collection membership
col_model.objects.link(ob_castle)
col_model.objects.link(ob_stone)
col_model.objects.link(ob_stone_001)
col_model.objects.link(ob_stone_002)
col_model.objects.link(ob_stone_003)
col_model.objects.link(ob_brick_001)
col_model.objects.link(ob_brick)
col_collection.objects.link(ob_light)
col_collection.objects.link(ob_camera)

# ---- scene / render settings (as saved in the file)
scene.camera = ob_camera
scene.frame_start = 1; scene.frame_end = 250; scene.frame_set(1)
scene.render.engine = 'BLENDER_EEVEE_NEXT'
scene.cycles.sampling_pattern = 'TABULATED_SOBOL'
scene.view_settings.view_transform = 'Filmic'
bpy.context.view_layer.update()
